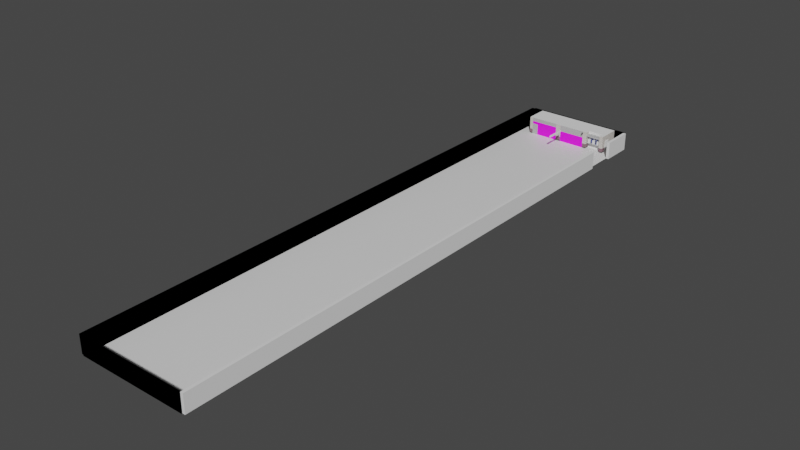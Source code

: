 # Source: B1.blend  (saved by Blender 2.80.75; exported with 4.5.12 LTS)
import bpy
from mathutils import Matrix  # noqa: F401  (used for matrix-valued properties, if any)

bpy.ops.wm.read_factory_settings(use_empty=True)
scene = bpy.context.scene
scene.name = 'Scene'

# ---- collections
col_collection = bpy.data.collections.new('Collection'); scene.collection.children.link(col_collection)
col_roof = bpy.data.collections.new('roof'); scene.collection.children.link(col_roof)
col_wall = bpy.data.collections.new('wall'); scene.collection.children.link(col_wall)
col_floor = bpy.data.collections.new('floor'); scene.collection.children.link(col_floor)
col_ticket_machine = bpy.data.collections.new('ticket machine'); scene.collection.children.link(col_ticket_machine)

# ---- images (referenced by path relative to the original .blend; pixels are not part of the script)
import os
ASSET_DIR = os.environ.get("B2B_ASSET_DIR", "")  # directory of the original .blend (textures are referenced by path, not embedded)
HERE = os.path.dirname(os.path.abspath(__file__))  # packed textures are extracted next to this script under _unpacked/

def load_image(name, relpath, width, height, colorspace="sRGB"):
    """Load a texture the original file referenced (path relative to the .blend, or extracted next to this script)."""
    p = next((c for c in (os.path.join(HERE, relpath), os.path.join(ASSET_DIR, relpath)) if relpath and os.path.exists(c)), "")
    if p:
        img = bpy.data.images.load(p, check_existing=True)
        img.name = name
    else:  # same state as the original file: an image datablock whose file is absent (Cycles renders it pink)
        img = bpy.data.images.new(name, width, height)
        img.source = "FILE"
        img.filepath = "//" + (relpath or name)
    img.colorspace_settings.name = colorspace
    return img
img_s__27377666_jpg = load_image('S__27377666.jpg', 'S__27377666.jpg', 1024, 1024, 'sRGB')
img_article_8_55739f17ee_jpg = load_image('article_8_55739f17ee.jpg', 'article_8_55739f17ee.jpg', 1024, 1024, 'sRGB')
img_cathaybk_banner_jpg = load_image('cathaybk_banner.jpg', 'cathaybk_banner.jpg', 1024, 1024, 'sRGB')
img_s__27344906_jpg = load_image('S__27344906.jpg', 'S__27344906.jpg', 1024, 1024, 'sRGB')

# ---- materials (node trees are filled in below, after node groups)
mat_material = bpy.data.materials.new('Material')
mat_material.alpha_threshold = 0.0
mat_material.use_transparent_shadow = False
mat_material.line_color = (0.0, 0.0, 0.0, 1.0)
mat_material_015 = bpy.data.materials.new('Material.015')
mat_material_015.use_transparent_shadow = False
mat_material_001 = bpy.data.materials.new('Material.001')
mat_material_001.use_transparent_shadow = False
mat_material_003 = bpy.data.materials.new('Material.003')
mat_material_003.use_transparent_shadow = False
mat_material_006 = bpy.data.materials.new('Material.006')
mat_material_006.use_transparent_shadow = False
mat_material_004 = bpy.data.materials.new('Material.004')
mat_material_004.use_transparent_shadow = False
mat_material_005 = bpy.data.materials.new('Material.005')
mat_material_005.use_transparent_shadow = False
mat_material_007 = bpy.data.materials.new('Material.007')
mat_material_007.use_transparent_shadow = False
mat_material_016 = bpy.data.materials.new('Material.016')
mat_material_016.use_transparent_shadow = False
mat_material_017 = bpy.data.materials.new('Material.017')
mat_material_017.use_transparent_shadow = False
mat_material_018 = bpy.data.materials.new('Material.018')
mat_material_018.use_transparent_shadow = False
mat_material_014 = bpy.data.materials.new('Material.014')
mat_material_014.use_transparent_shadow = False

# ---- material node trees
mat_material.use_nodes = True; mat_material.node_tree.nodes.clear()
_N = mat_material.node_tree.nodes; _L = mat_material.node_tree.links
n0 = _N.new('ShaderNodeOutputMaterial'); n0.name = 'Material Output'; n0.location = (300, 300)
n1 = _N.new('ShaderNodeBsdfPrincipled'); n1.name = 'Principled BSDF'; n1.location = (10, 300)
n1.distribution = 'GGX'
n1.subsurface_method = 'BURLEY'
n1.inputs[2].default_value = 0.4
n1.inputs[3].default_value = 1.45
n1.inputs[27].default_value = (0.0, 0.0, 0.0, 1.0)
n1.inputs[28].default_value = 1.0
_L.new(n1.outputs[0], n0.inputs[0])
n0.is_active_output = True
mat_material_015.use_nodes = True; mat_material_015.node_tree.nodes.clear()
_N = mat_material_015.node_tree.nodes; _L = mat_material_015.node_tree.links
n0 = _N.new('ShaderNodeOutputMaterial'); n0.name = 'Material Output'; n0.location = (300, 300)
n1 = _N.new('ShaderNodeBsdfPrincipled'); n1.name = 'Principled BSDF'; n1.location = (10, 300)
n1.distribution = 'GGX'
n1.subsurface_method = 'BURLEY'
n1.inputs[0].default_value = (0.5105, 0.5105, 0.5105, 1.0)
n1.inputs[1].default_value = 0.2165
n1.inputs[3].default_value = 1.45
n1.inputs[27].default_value = (0.0, 0.0, 0.0, 1.0)
n1.inputs[28].default_value = 1.0
_L.new(n1.outputs[0], n0.inputs[0])
n0.is_active_output = True
mat_material_001.use_nodes = True; mat_material_001.node_tree.nodes.clear()
_N = mat_material_001.node_tree.nodes; _L = mat_material_001.node_tree.links
n0 = _N.new('ShaderNodeOutputMaterial'); n0.name = 'Material Output'; n0.location = (300, 300)
n1 = _N.new('ShaderNodeBsdfGlass'); n1.name = 'Glass BSDF'; n1.location = (10, 300)
n1.distribution = 'BECKMANN'
n1.inputs[0].default_value = (0.7483, 0.7833, 1.0, 1.0)
n1.inputs[1].default_value = 0.3333
n1.inputs[2].default_value = 1.45
_L.new(n1.outputs[0], n0.inputs[0])
n0.is_active_output = True
mat_material_003.use_nodes = True; mat_material_003.node_tree.nodes.clear()
_N = mat_material_003.node_tree.nodes; _L = mat_material_003.node_tree.links
n0 = _N.new('ShaderNodeOutputMaterial'); n0.name = 'Material Output'; n0.location = (300, 300)
n1 = _N.new('ShaderNodeBsdfGlass'); n1.name = 'Glass BSDF'; n1.location = (10, 300)
n1.distribution = 'BECKMANN'
n1.inputs[0].default_value = (0.7483, 0.7833, 1.0, 1.0)
n1.inputs[1].default_value = 0.3333
n1.inputs[2].default_value = 1.45
_L.new(n1.outputs[0], n0.inputs[0])
n0.is_active_output = True
mat_material_006.use_nodes = True; mat_material_006.node_tree.nodes.clear()
_N = mat_material_006.node_tree.nodes; _L = mat_material_006.node_tree.links
n0 = _N.new('ShaderNodeOutputMaterial'); n0.name = 'Material Output'; n0.location = (300, 300)
n1 = _N.new('ShaderNodeBsdfPrincipled'); n1.name = 'Principled BSDF'; n1.location = (10, 300)
n1.distribution = 'GGX'
n1.subsurface_method = 'BURLEY'
n1.inputs[0].default_value = (0.02315, 0.02217, 0.02315, 1.0)
n1.inputs[3].default_value = 1.45
n1.inputs[27].default_value = (0.0, 0.0, 0.0, 1.0)
n1.inputs[28].default_value = 1.0
_L.new(n1.outputs[0], n0.inputs[0])
n0.is_active_output = True
mat_material_004.use_nodes = True; mat_material_004.node_tree.nodes.clear()
_N = mat_material_004.node_tree.nodes; _L = mat_material_004.node_tree.links
n0 = _N.new('ShaderNodeOutputMaterial'); n0.name = 'Material Output'; n0.location = (300, 300)
n1 = _N.new('ShaderNodeBsdfPrincipled'); n1.name = 'Principled BSDF'; n1.location = (10, 300)
n1.distribution = 'GGX'
n1.subsurface_method = 'BURLEY'
n1.inputs[0].default_value = (0.2245, 0.1253, 0.1522, 1.0)
n1.inputs[3].default_value = 1.45
n1.inputs[27].default_value = (0.0, 0.0, 0.0, 1.0)
n1.inputs[28].default_value = 1.0
_L.new(n1.outputs[0], n0.inputs[0])
n0.is_active_output = True
mat_material_005.use_nodes = True; mat_material_005.node_tree.nodes.clear()
_N = mat_material_005.node_tree.nodes; _L = mat_material_005.node_tree.links
n0 = _N.new('ShaderNodeOutputMaterial'); n0.name = 'Material Output'; n0.location = (300, 300)
n1 = _N.new('ShaderNodeBsdfPrincipled'); n1.name = 'Principled BSDF'; n1.location = (10, 300)
n1.distribution = 'GGX'
n1.subsurface_method = 'BURLEY'
n1.inputs[0].default_value = (0.6114, 0.5769, 0.5371, 1.0)
n1.inputs[3].default_value = 1.45
n1.inputs[27].default_value = (0.0, 0.0, 0.0, 1.0)
n1.inputs[28].default_value = 1.0
_L.new(n1.outputs[0], n0.inputs[0])
n0.is_active_output = True
mat_material_007.use_nodes = True; mat_material_007.node_tree.nodes.clear()
_N = mat_material_007.node_tree.nodes; _L = mat_material_007.node_tree.links
n0 = _N.new('ShaderNodeOutputMaterial'); n0.name = 'Material Output'; n0.location = (300, 300)
n1 = _N.new('ShaderNodeBsdfPrincipled'); n1.name = 'Principled BSDF'; n1.location = (10, 300)
n1.distribution = 'GGX'
n1.subsurface_method = 'BURLEY'
n1.inputs[0].default_value = (0.01986, 0.01986, 0.01986, 1.0)
n1.inputs[3].default_value = 1.45
n1.inputs[27].default_value = (0.0, 0.0, 0.0, 1.0)
n1.inputs[28].default_value = 1.0
_L.new(n1.outputs[0], n0.inputs[0])
n0.is_active_output = True
mat_material_016.use_nodes = True; mat_material_016.node_tree.nodes.clear()
_N = mat_material_016.node_tree.nodes; _L = mat_material_016.node_tree.links
n0 = _N.new('ShaderNodeOutputMaterial'); n0.name = 'Material Output'; n0.location = (300, 300)
n1 = _N.new('ShaderNodeBsdfPrincipled'); n1.name = 'Principled BSDF'; n1.location = (10, 300)
n1.distribution = 'GGX'
n1.subsurface_method = 'BURLEY'
n1.inputs[3].default_value = 1.45
n1.inputs[27].default_value = (0.0, 0.0, 0.0, 1.0)
n1.inputs[28].default_value = 1.0
n2 = _N.new('ShaderNodeTexImage'); n2.name = 'Image Texture'; n2.location = (-264, 261)
n2.image = img_s__27377666_jpg
_L.new(n1.outputs[0], n0.inputs[0])
_L.new(n2.outputs[0], n1.inputs[0])
n0.is_active_output = True
mat_material_017.use_nodes = True; mat_material_017.node_tree.nodes.clear()
_N = mat_material_017.node_tree.nodes; _L = mat_material_017.node_tree.links
n0 = _N.new('ShaderNodeOutputMaterial'); n0.name = 'Material Output'; n0.location = (300, 300)
n1 = _N.new('ShaderNodeBsdfPrincipled'); n1.name = 'Principled BSDF'; n1.location = (10, 300)
n1.distribution = 'GGX'
n1.subsurface_method = 'BURLEY'
n1.inputs[3].default_value = 1.45
n1.inputs[27].default_value = (0.0, 0.0, 0.0, 1.0)
n1.inputs[28].default_value = 1.0
n2 = _N.new('ShaderNodeTexImage'); n2.name = 'Image Texture'; n2.location = (-275, 236)
n2.image = img_article_8_55739f17ee_jpg
_L.new(n1.outputs[0], n0.inputs[0])
_L.new(n2.outputs[0], n1.inputs[0])
n0.is_active_output = True
mat_material_018.use_nodes = True; mat_material_018.node_tree.nodes.clear()
_N = mat_material_018.node_tree.nodes; _L = mat_material_018.node_tree.links
n0 = _N.new('ShaderNodeOutputMaterial'); n0.name = 'Material Output'; n0.location = (300, 300)
n1 = _N.new('ShaderNodeBsdfPrincipled'); n1.name = 'Principled BSDF'; n1.location = (10, 300)
n1.distribution = 'GGX'
n1.subsurface_method = 'BURLEY'
n1.inputs[3].default_value = 1.45
n1.inputs[27].default_value = (0.0, 0.0, 0.0, 1.0)
n1.inputs[28].default_value = 1.0
n2 = _N.new('ShaderNodeTexImage'); n2.name = 'Image Texture'; n2.location = (-272, 270)
n2.image = img_cathaybk_banner_jpg
_L.new(n1.outputs[0], n0.inputs[0])
_L.new(n2.outputs[0], n1.inputs[0])
n0.is_active_output = True
mat_material_014.use_nodes = True; mat_material_014.node_tree.nodes.clear()
_N = mat_material_014.node_tree.nodes; _L = mat_material_014.node_tree.links
n0 = _N.new('ShaderNodeOutputMaterial'); n0.name = 'Material Output'; n0.location = (300, 300)
n1 = _N.new('ShaderNodeBsdfPrincipled'); n1.name = 'Principled BSDF'; n1.location = (10, 300)
n1.distribution = 'GGX'
n1.subsurface_method = 'BURLEY'
n1.inputs[3].default_value = 1.45
n1.inputs[27].default_value = (0.0, 0.0, 0.0, 1.0)
n1.inputs[28].default_value = 1.0
n2 = _N.new('ShaderNodeTexImage'); n2.name = 'Image Texture'; n2.location = (-264, 248)
n2.image = img_s__27344906_jpg
_L.new(n1.outputs[0], n0.inputs[0])
_L.new(n2.outputs[0], n1.inputs[0])
n0.is_active_output = True

# ---- world
world_world = bpy.data.worlds.new('World'); scene.world = world_world
world_world.use_nodes = True; world_world.node_tree.nodes.clear()
_N = world_world.node_tree.nodes; _L = world_world.node_tree.links
n0 = _N.new('ShaderNodeOutputWorld'); n0.name = 'World Output'; n0.location = (300, 300)
n1 = _N.new('ShaderNodeBackground'); n1.name = 'Background'; n1.location = (10, 300)
n1.inputs[0].default_value = (0.05088, 0.05088, 0.05088, 1.0)
_L.new(n1.outputs[0], n0.inputs[0])
n0.is_active_output = True
world_world.color = (0.05088, 0.05088, 0.05088)
world_world.use_sun_shadow = False
world_world.sun_shadow_jitter_overblur = 0.0

# ---- meshes
me_cube_001 = bpy.data.meshes.new('Cube.001')
me_cube_001.from_pydata([(1.0, 1.0, 1.0), (1.0, -1.0, 1.0), (-1.0, 1.0, 1.0), (-1.0, -1.0, 1.0)], [], [(0, 2, 3, 1)])
_uv = me_cube_001.uv_layers.new(name='UVMap')
_uv.uv.foreach_set('vector', [0.375, 0.0, 0.625, 0.0, 0.625, 0.25, 0.375, 0.25])
me_cube_001.materials.append(mat_material)
me_cube_001.use_remesh_preserve_volume = False
me_cube_001.use_remesh_preserve_attributes = False
me_cube_001.use_mirror_vertex_groups = False
me_cube_001.update()
me_cube_005 = bpy.data.meshes.new('Cube.005')
me_cube_005.from_pydata([(-1.0, -1.0, -1.0), (-1.0, -1.0, 1.0), (-1.0, 1.0, -1.0), (-1.0, 1.0, 1.0), (1.0, -1.0, -1.0), (1.0, -1.0, 1.0), (1.0, 1.0, -1.0), (1.0, 1.0, 1.0)], [], [(0, 1, 3, 2), (2, 3, 7, 6), (6, 7, 5, 4), (4, 5, 1, 0), (2, 6, 4, 0), (7, 3, 1, 5)])
_uv = me_cube_005.uv_layers.new(name='UVMap')
_uv.uv.foreach_set('vector', [0.375, 0.0, 0.625, 0.0, 0.625, 0.25, 0.375, 0.25, 0.375, 0.25, 0.625, 0.25, 0.625, 0.5, 0.375, 0.5, 0.375, 0.5, 0.625, 0.5, 0.625, 0.75, 0.375, 0.75, 0.375, 0.75, 0.625, 0.75, 0.625, 1.0, 0.375, 1.0, 0.125, 0.5, 0.375, 0.5, 0.375, 0.75, 0.125, 0.75, 0.625, 0.5, 0.875, 0.5, 0.875, 0.75, 0.625, 0.75])
me_cube_005.use_remesh_preserve_volume = False
me_cube_005.use_remesh_preserve_attributes = False
me_cube_005.use_mirror_vertex_groups = False
me_cube_005.update()
me_cube_045 = bpy.data.meshes.new('Cube.045')
me_cube_045.from_pydata([(-1.0, -1.0, -1.0), (-1.0, -1.0, 1.0), (-1.0, 1.0, -1.0), (-1.0, 1.0, 1.0), (1.0, -1.0, -1.0), (1.0, -1.0, 1.0), (1.0, 1.0, -1.0), (1.0, 1.0, 1.0)], [], [(0, 1, 3, 2), (2, 3, 7, 6), (6, 7, 5, 4), (4, 5, 1, 0), (2, 6, 4, 0), (7, 3, 1, 5)])
_uv = me_cube_045.uv_layers.new(name='UVMap')
_uv.uv.foreach_set('vector', [0.375, 0.0, 0.625, 0.0, 0.625, 0.25, 0.375, 0.25, 0.375, 0.25, 0.625, 0.25, 0.625, 0.5, 0.375, 0.5, 0.375, 0.5, 0.625, 0.5, 0.625, 0.75, 0.375, 0.75, 0.375, 0.75, 0.625, 0.75, 0.625, 1.0, 0.375, 1.0, 0.125, 0.5, 0.375, 0.5, 0.375, 0.75, 0.125, 0.75, 0.625, 0.5, 0.875, 0.5, 0.875, 0.75, 0.625, 0.75])
me_cube_045.use_remesh_preserve_volume = False
me_cube_045.use_remesh_preserve_attributes = False
me_cube_045.use_mirror_vertex_groups = False
me_cube_045.update()
me_cube_047 = bpy.data.meshes.new('Cube.047')
me_cube_047.from_pydata([(-1.0, -1.0, -1.0), (-1.0, -1.0, 1.0), (-1.0, 1.0, -1.0), (-1.0, 1.0, 1.0), (1.0, -1.0, -1.0), (1.0, -1.0, 1.0), (1.0, 1.0, -1.0), (1.0, 1.0, 1.0)], [], [(0, 1, 3, 2), (2, 3, 7, 6), (6, 7, 5, 4), (4, 5, 1, 0), (2, 6, 4, 0), (7, 3, 1, 5)])
_uv = me_cube_047.uv_layers.new(name='UVMap')
_uv.uv.foreach_set('vector', [0.375, 0.0, 0.625, 0.0, 0.625, 0.25, 0.375, 0.25, 0.375, 0.25, 0.625, 0.25, 0.625, 0.5, 0.375, 0.5, 0.375, 0.5, 0.625, 0.5, 0.625, 0.75, 0.375, 0.75, 0.375, 0.75, 0.625, 0.75, 0.625, 1.0, 0.375, 1.0, 0.125, 0.5, 0.375, 0.5, 0.375, 0.75, 0.125, 0.75, 0.625, 0.5, 0.875, 0.5, 0.875, 0.75, 0.625, 0.75])
me_cube_047.use_remesh_preserve_volume = False
me_cube_047.use_remesh_preserve_attributes = False
me_cube_047.use_mirror_vertex_groups = False
me_cube_047.update()
me_cube_002 = bpy.data.meshes.new('Cube.002')
me_cube_002.from_pydata([(-1.0, -1.0, -1.0), (-1.0, -1.0, 1.0), (-1.0, 1.0, -1.0), (-1.0, 1.0, 1.0), (1.0, -1.0, -1.0), (1.0, -1.0, 1.0), (1.0, 1.0, -1.0), (1.0, 1.0, 1.0), (-1.0, 0.8903, -1.0), (-1.0, 0.8903, 1.0), (1.0, 0.8903, -1.0), (1.0, 0.8903, 1.0), (-1.0, 0.7858, -1.0), (1.0, 0.7858, 1.0), (-1.0, 0.7858, 1.0), (1.0, 0.7858, -1.0)], [], [(8, 9, 3, 2), (2, 3, 7, 6), (15, 13, 5, 4), (4, 5, 1, 0), (12, 15, 4, 0), (13, 14, 1, 5), (7, 3, 9, 11), (2, 6, 10, 8), (6, 7, 11, 10), (0, 1, 14, 12), (12, 14, 13, 15), (9, 8, 10, 11)])
_uv = me_cube_002.uv_layers.new(name='UVMap')
_uv.uv.foreach_set('vector', [0.375, 0.2373, 0.625, 0.2373, 0.625, 0.25, 0.375, 0.25, 0.375, 0.25, 0.625, 0.25, 0.625, 0.5, 0.375, 0.5, 0.375, 0.5246, 0.625, 0.5246, 0.625, 0.75, 0.375, 0.75, 0.375, 0.75, 0.625, 0.75, 0.625, 1.0, 0.375, 1.0, 0.125, 0.5246, 0.375, 0.5246, 0.375, 0.75, 0.125, 0.75, 0.625, 0.5246, 0.875, 0.5246, 0.875, 0.75, 0.625, 0.75, 0.625, 0.5, 0.875, 0.5, 0.875, 0.5127, 0.625, 0.5127, 0.125, 0.5, 0.375, 0.5, 0.375, 0.5127, 0.125, 0.5127, 0.375, 0.5, 0.625, 0.5, 0.625, 0.5127, 0.375, 0.5127, 0.375, 0.0, 0.625, 0.0, 0.625, 0.2254, 0.375, 0.2254, 0.125, 0.5246, 0.875, 0.5246, 0.625, 0.5246, 0.375, 0.5246, 0.625, 0.2373, 0.375, 0.2373, 0.375, 0.5127, 0.625, 0.5127])
me_cube_002.use_remesh_preserve_volume = False
me_cube_002.use_remesh_preserve_attributes = False
me_cube_002.use_mirror_vertex_groups = False
me_cube_002.update()
me_cube = bpy.data.meshes.new('Cube')
me_cube.from_pydata([(1.0, 1.0, -1.0), (1.0, -1.0, -1.0), (-1.0, 1.0, -1.0), (-1.0, -1.0, -1.0)], [], [(2, 0, 1, 3)])
_uv = me_cube.uv_layers.new(name='UVMap')
_uv.uv.foreach_set('vector', [0.375, 0.75, 0.625, 0.75, 0.625, 1.0, 0.375, 1.0])
me_cube.materials.append(mat_material)
me_cube.use_remesh_preserve_volume = False
me_cube.use_remesh_preserve_attributes = False
me_cube.use_mirror_vertex_groups = False
me_cube.update()
me_cube_025 = bpy.data.meshes.new('Cube.025')
me_cube_025.from_pydata([(-1.0, -1.0, -1.0), (-1.0, -1.0, 1.0), (-1.0, 1.0, -1.0), (-1.0, 1.0, 1.0), (1.0, -1.0, -1.0), (1.0, -1.0, 1.0), (1.0, 1.0, -1.0), (1.0, 1.0, 1.0), (0.05682, -0.5712, 0.9223), (0.05682, -0.5712, 2.161), (-0.01788, -0.5717, 0.9223), (-0.01788, -0.5717, 2.161), (-0.0897, -0.5731, 0.9223), (-0.0897, -0.5731, 2.161), (-0.1559, -0.5753, 0.9223), (-0.1559, -0.5753, 2.161), (-0.2139, -0.5784, 0.9223), (-0.2139, -0.5784, 2.161), (-0.2615, -0.5822, 0.9223), (-0.2615, -0.5822, 2.161), (-0.2969, -0.5864, 0.9223), (-0.2969, -0.5864, 2.161), (-0.3187, -0.5911, 0.9223), (-0.3187, -0.5911, 2.161), (-0.3261, -0.5959, 0.9223), (-0.3261, -0.5959, 2.161), (-0.3187, -0.6007, 0.9223), (-0.3187, -0.6007, 2.161), (-0.2969, -0.6054, 0.9223), (-0.2969, -0.6054, 2.161), (-0.2615, -0.6096, 0.9223), (-0.2615, -0.6096, 2.161), (-0.2139, -0.6134, 0.9223), (-0.2139, -0.6134, 2.161), (-0.1559, -0.6165, 0.9223), (-0.1559, -0.6165, 2.161), (-0.0897, -0.6188, 0.9223), (-0.0897, -0.6188, 2.161), (-0.01788, -0.6202, 0.9223), (-0.01788, -0.6202, 2.161), (0.05682, -0.6206, 0.9223), (0.05682, -0.6206, 2.161), (0.1315, -0.6202, 0.9223), (0.1315, -0.6202, 2.161), (0.2034, -0.6188, 0.9223), (0.2034, -0.6188, 2.161), (0.2696, -0.6165, 0.9223), (0.2696, -0.6165, 2.161), (0.3276, -0.6134, 0.9223), (0.3276, -0.6134, 2.161), (0.3752, -0.6096, 0.9223), (0.3752, -0.6096, 2.161), (0.4106, -0.6054, 0.9223), (0.4106, -0.6054, 2.161), (0.4324, -0.6007, 0.9223), (0.4324, -0.6007, 2.161), (0.4397, -0.5959, 0.9223), (0.4397, -0.5959, 2.161), (0.4324, -0.5911, 0.9223), (0.4324, -0.5911, 2.161), (0.4106, -0.5864, 0.9223), (0.4106, -0.5864, 2.161), (0.3752, -0.5822, 0.9223), (0.3752, -0.5822, 2.161), (0.3276, -0.5784, 0.9223), (0.3276, -0.5784, 2.161), (0.2695, -0.5753, 0.9223), (0.2695, -0.5753, 2.161), (0.2034, -0.5731, 0.9223), (0.2034, -0.5731, 2.161), (0.1315, -0.5717, 0.9223), (0.1315, -0.5717, 2.161), (0.05682, 0.5976, 0.9223), (0.05682, 0.5976, 2.161), (-0.01788, 0.5972, 0.9223), (-0.01788, 0.5972, 2.161), (-0.0897, 0.5958, 0.9223), (-0.0897, 0.5958, 2.161), (-0.1559, 0.5935, 0.9223), (-0.1559, 0.5935, 2.161), (-0.2139, 0.5904, 0.9223), (-0.2139, 0.5904, 2.161), (-0.2615, 0.5866, 0.9223), (-0.2615, 0.5866, 2.161), (-0.2969, 0.5824, 0.9223), (-0.2969, 0.5824, 2.161), (-0.3187, 0.5777, 0.9223), (-0.3187, 0.5777, 2.161), (-0.3261, 0.5729, 0.9223), (-0.3261, 0.5729, 2.161), (-0.3187, 0.5681, 0.9223), (-0.3187, 0.5681, 2.161), (-0.2969, 0.5634, 0.9223), (-0.2969, 0.5634, 2.161), (-0.2615, 0.5592, 0.9223), (-0.2615, 0.5592, 2.161), (-0.2139, 0.5554, 0.9223), (-0.2139, 0.5554, 2.161), (-0.1559, 0.5523, 0.9223), (-0.1559, 0.5523, 2.161), (-0.0897, 0.5501, 0.9223), (-0.0897, 0.5501, 2.161), (-0.01788, 0.5487, 0.9223), (-0.01788, 0.5487, 2.161), (0.05682, 0.5482, 0.9223), (0.05682, 0.5482, 2.161), (0.1315, 0.5487, 0.9223), (0.1315, 0.5487, 2.161), (0.2034, 0.5501, 0.9223), (0.2034, 0.5501, 2.161), (0.2696, 0.5523, 0.9223), (0.2696, 0.5523, 2.161), (0.3276, 0.5554, 0.9223), (0.3276, 0.5554, 2.161), (0.3752, 0.5592, 0.9223), (0.3752, 0.5592, 2.161), (0.4106, 0.5634, 0.9223), (0.4106, 0.5634, 2.161), (0.4324, 0.5681, 0.9223), (0.4324, 0.5681, 2.161), (0.4397, 0.5729, 0.9223), (0.4397, 0.5729, 2.161), (0.4324, 0.5777, 0.9223), (0.4324, 0.5777, 2.161), (0.4106, 0.5824, 0.9223), (0.4106, 0.5824, 2.161), (0.3752, 0.5866, 0.9223), (0.3752, 0.5866, 2.161), (0.3276, 0.5904, 0.9223), (0.3276, 0.5904, 2.161), (0.2695, 0.5935, 0.9223), (0.2695, 0.5935, 2.161), (0.2034, 0.5958, 0.9223), (0.2034, 0.5958, 2.161), (0.1315, 0.5972, 0.9223), (0.1315, 0.5972, 2.161)], [], [(0, 1, 3, 2), (2, 3, 7, 6), (6, 7, 5, 4), (4, 5, 1, 0), (2, 6, 4, 0), (7, 3, 1, 5), (8, 9, 11, 10), (10, 11, 13, 12), (12, 13, 15, 14), (14, 15, 17, 16), (16, 17, 19, 18), (18, 19, 21, 20), (20, 21, 23, 22), (22, 23, 25, 24), (24, 25, 27, 26), (26, 27, 29, 28), (28, 29, 31, 30), (30, 31, 33, 32), (32, 33, 35, 34), (34, 35, 37, 36), (36, 37, 39, 38), (38, 39, 41, 40), (40, 41, 43, 42), (42, 43, 45, 44), (44, 45, 47, 46), (46, 47, 49, 48), (48, 49, 51, 50), (50, 51, 53, 52), (52, 53, 55, 54), (54, 55, 57, 56), (56, 57, 59, 58), (58, 59, 61, 60), (60, 61, 63, 62), (62, 63, 65, 64), (64, 65, 67, 66), (66, 67, 69, 68), (11, 9, 71, 69, 67, 65, 63, 61, 59, 57, 55, 53, 51, 49, 47, 45, 43, 41, 39, 37, 35, 33, 31, 29, 27, 25, 23, 21, 19, 17, 15, 13), (68, 69, 71, 70), (70, 71, 9, 8), (8, 10, 12, 14, 16, 18, 20, 22, 24, 26, 28, 30, 32, 34, 36, 38, 40, 42, 44, 46, 48, 50, 52, 54, 56, 58, 60, 62, 64, 66, 68, 70), (72, 73, 75, 74), (74, 75, 77, 76), (76, 77, 79, 78), (78, 79, 81, 80), (80, 81, 83, 82), (82, 83, 85, 84), (84, 85, 87, 86), (86, 87, 89, 88), (88, 89, 91, 90), (90, 91, 93, 92), (92, 93, 95, 94), (94, 95, 97, 96), (96, 97, 99, 98), (98, 99, 101, 100), (100, 101, 103, 102), (102, 103, 105, 104), (104, 105, 107, 106), (106, 107, 109, 108), (108, 109, 111, 110), (110, 111, 113, 112), (112, 113, 115, 114), (114, 115, 117, 116), (116, 117, 119, 118), (118, 119, 121, 120), (120, 121, 123, 122), (122, 123, 125, 124), (124, 125, 127, 126), (126, 127, 129, 128), (128, 129, 131, 130), (130, 131, 133, 132), (75, 73, 135, 133, 131, 129, 127, 125, 123, 121, 119, 117, 115, 113, 111, 109, 107, 105, 103, 101, 99, 97, 95, 93, 91, 89, 87, 85, 83, 81, 79, 77), (132, 133, 135, 134), (134, 135, 73, 72), (72, 74, 76, 78, 80, 82, 84, 86, 88, 90, 92, 94, 96, 98, 100, 102, 104, 106, 108, 110, 112, 114, 116, 118, 120, 122, 124, 126, 128, 130, 132, 134)])
_uv = me_cube_025.uv_layers.new(name='UVMap')
_uv.uv.foreach_set('vector', [0.375, 0.0, 0.625, 0.0, 0.625, 0.25, 0.375, 0.25, 0.375, 0.25, 0.625, 0.25, 0.625, 0.5, 0.375, 0.5, 0.375, 0.5, 0.625, 0.5, 0.625, 0.75, 0.375, 0.75, 0.375, 0.75, 0.625, 0.75, 0.625, 1.0, 0.375, 1.0, 0.125, 0.5, 0.375, 0.5, 0.375, 0.75, 0.125, 0.75, 0.625, 0.5, 0.875, 0.5, 0.875, 0.75, 0.625, 0.75, 1.0, 0.5, 1.0, 1.0, 0.9688, 1.0, 0.9688, 0.5, 0.9688, 0.5, 0.9688, 1.0, 0.9375, 1.0, 0.9375, 0.5, 0.9375, 0.5, 0.9375, 1.0, 0.9062, 1.0, 0.9062, 0.5, 0.9062, 0.5, 0.9062, 1.0, 0.875, 1.0, 0.875, 0.5, 0.875, 0.5, 0.875, 1.0, 0.8438, 1.0, 0.8438, 0.5, 0.8438, 0.5, 0.8438, 1.0, 0.8125, 1.0, 0.8125, 0.5, 0.8125, 0.5, 0.8125, 1.0, 0.7812, 1.0, 0.7812, 0.5, 0.7812, 0.5, 0.7812, 1.0, 0.75, 1.0, 0.75, 0.5, 0.75, 0.5, 0.75, 1.0, 0.7188, 1.0, 0.7188, 0.5, 0.7188, 0.5, 0.7188, 1.0, 0.6875, 1.0, 0.6875, 0.5, 0.6875, 0.5, 0.6875, 1.0, 0.6562, 1.0, 0.6562, 0.5, 0.6562, 0.5, 0.6562, 1.0, 0.625, 1.0, 0.625, 0.5, 0.625, 0.5, 0.625, 1.0, 0.5938, 1.0, 0.5938, 0.5, 0.5938, 0.5, 0.5938, 1.0, 0.5625, 1.0, 0.5625, 0.5, 0.5625, 0.5, 0.5625, 1.0, 0.5312, 1.0, 0.5312, 0.5, 0.5312, 0.5, 0.5312, 1.0, 0.5, 1.0, 0.5, 0.5, 0.5, 0.5, 0.5, 1.0, 0.4688, 1.0, 0.4688, 0.5, 0.4688, 0.5, 0.4688, 1.0, 0.4375, 1.0, 0.4375, 0.5, 0.4375, 0.5, 0.4375, 1.0, 0.4062, 1.0, 0.4062, 0.5, 0.4062, 0.5, 0.4062, 1.0, 0.375, 1.0, 0.375, 0.5, 0.375, 0.5, 0.375, 1.0, 0.3438, 1.0, 0.3438, 0.5, 0.3438, 0.5, 0.3438, 1.0, 0.3125, 1.0, 0.3125, 0.5, 0.3125, 0.5, 0.3125, 1.0, 0.2812, 1.0, 0.2812, 0.5, 0.2812, 0.5, 0.2812, 1.0, 0.25, 1.0, 0.25, 0.5, 0.25, 0.5, 0.25, 1.0, 0.2188, 1.0, 0.2188, 0.5, 0.2188, 0.5, 0.2188, 1.0, 0.1875, 1.0, 0.1875, 0.5, 0.1875, 0.5, 0.1875, 1.0, 0.1562, 1.0, 0.1562, 0.5, 0.1562, 0.5, 0.1562, 1.0, 0.125, 1.0, 0.125, 0.5, 0.125, 0.5, 0.125, 1.0, 0.09375, 1.0, 0.09375, 0.5, 0.09375, 0.5, 0.09375, 1.0, 0.0625, 1.0, 0.0625, 0.5, 0.2968, 0.4854, 0.25, 0.49, 0.2032, 0.4854, 0.1582, 0.4717, 0.1167, 0.4496, 0.08029, 0.4197, 0.05045, 0.3833, 0.02827, 0.3418, 0.01461, 0.2968, 0.01, 0.25, 0.01461, 0.2032, 0.02827, 0.1582, 0.05045, 0.1167, 0.08029, 0.08029, 0.1167, 0.05045, 0.1582, 0.02827, 0.2032, 0.01461, 0.25, 0.01, 0.2968, 0.01461, 0.3418, 0.02827, 0.3833, 0.05045, 0.4197, 0.08029, 0.4496, 0.1167, 0.4717, 0.1582, 0.4854, 0.2032, 0.49, 0.25, 0.4854, 0.2968, 0.4717, 0.3418, 0.4496, 0.3833, 0.4197, 0.4197, 0.3833, 0.4496, 0.3418, 0.4717, 0.0625, 0.5, 0.0625, 1.0, 0.03125, 1.0, 0.03125, 0.5, 0.03125, 0.5, 0.03125, 1.0, 0.0, 1.0, 0.0, 0.5, 0.75, 0.49, 0.7968, 0.4854, 0.8418, 0.4717, 0.8833, 0.4496, 0.9197, 0.4197, 0.9496, 0.3833, 0.9717, 0.3418, 0.9854, 0.2968, 0.99, 0.25, 0.9854, 0.2032, 0.9717, 0.1582, 0.9496, 0.1167, 0.9197, 0.08029, 0.8833, 0.05045, 0.8418, 0.02827, 0.7968, 0.01461, 0.75, 0.01, 0.7032, 0.01461, 0.6582, 0.02827, 0.6167, 0.05045, 0.5803, 0.08029, 0.5504, 0.1167, 0.5283, 0.1582, 0.5146, 0.2032, 0.51, 0.25, 0.5146, 0.2968, 0.5283, 0.3418, 0.5504, 0.3833, 0.5803, 0.4197, 0.6167, 0.4496, 0.6582, 0.4717, 0.7032, 0.4854, 1.0, 0.5, 1.0, 1.0, 0.9688, 1.0, 0.9688, 0.5, 0.9688, 0.5, 0.9688, 1.0, 0.9375, 1.0, 0.9375, 0.5, 0.9375, 0.5, 0.9375, 1.0, 0.9062, 1.0, 0.9062, 0.5, 0.9062, 0.5, 0.9062, 1.0, 0.875, 1.0, 0.875, 0.5, 0.875, 0.5, 0.875, 1.0, 0.8438, 1.0, 0.8438, 0.5, 0.8438, 0.5, 0.8438, 1.0, 0.8125, 1.0, 0.8125, 0.5, 0.8125, 0.5, 0.8125, 1.0, 0.7812, 1.0, 0.7812, 0.5, 0.7812, 0.5, 0.7812, 1.0, 0.75, 1.0, 0.75, 0.5, 0.75, 0.5, 0.75, 1.0, 0.7188, 1.0, 0.7188, 0.5, 0.7188, 0.5, 0.7188, 1.0, 0.6875, 1.0, 0.6875, 0.5, 0.6875, 0.5, 0.6875, 1.0, 0.6562, 1.0, 0.6562, 0.5, 0.6562, 0.5, 0.6562, 1.0, 0.625, 1.0, 0.625, 0.5, 0.625, 0.5, 0.625, 1.0, 0.5938, 1.0, 0.5938, 0.5, 0.5938, 0.5, 0.5938, 1.0, 0.5625, 1.0, 0.5625, 0.5, 0.5625, 0.5, 0.5625, 1.0, 0.5312, 1.0, 0.5312, 0.5, 0.5312, 0.5, 0.5312, 1.0, 0.5, 1.0, 0.5, 0.5, 0.5, 0.5, 0.5, 1.0, 0.4688, 1.0, 0.4688, 0.5, 0.4688, 0.5, 0.4688, 1.0, 0.4375, 1.0, 0.4375, 0.5, 0.4375, 0.5, 0.4375, 1.0, 0.4062, 1.0, 0.4062, 0.5, 0.4062, 0.5, 0.4062, 1.0, 0.375, 1.0, 0.375, 0.5, 0.375, 0.5, 0.375, 1.0, 0.3438, 1.0, 0.3438, 0.5, 0.3438, 0.5, 0.3438, 1.0, 0.3125, 1.0, 0.3125, 0.5, 0.3125, 0.5, 0.3125, 1.0, 0.2812, 1.0, 0.2812, 0.5, 0.2812, 0.5, 0.2812, 1.0, 0.25, 1.0, 0.25, 0.5, 0.25, 0.5, 0.25, 1.0, 0.2188, 1.0, 0.2188, 0.5, 0.2188, 0.5, 0.2188, 1.0, 0.1875, 1.0, 0.1875, 0.5, 0.1875, 0.5, 0.1875, 1.0, 0.1562, 1.0, 0.1562, 0.5, 0.1562, 0.5, 0.1562, 1.0, 0.125, 1.0, 0.125, 0.5, 0.125, 0.5, 0.125, 1.0, 0.09375, 1.0, 0.09375, 0.5, 0.09375, 0.5, 0.09375, 1.0, 0.0625, 1.0, 0.0625, 0.5, 0.2968, 0.4854, 0.25, 0.49, 0.2032, 0.4854, 0.1582, 0.4717, 0.1167, 0.4496, 0.08029, 0.4197, 0.05045, 0.3833, 0.02827, 0.3418, 0.01461, 0.2968, 0.01, 0.25, 0.01461, 0.2032, 0.02827, 0.1582, 0.05045, 0.1167, 0.08029, 0.08029, 0.1167, 0.05045, 0.1582, 0.02827, 0.2032, 0.01461, 0.25, 0.01, 0.2968, 0.01461, 0.3418, 0.02827, 0.3833, 0.05045, 0.4197, 0.08029, 0.4496, 0.1167, 0.4717, 0.1582, 0.4854, 0.2032, 0.49, 0.25, 0.4854, 0.2968, 0.4717, 0.3418, 0.4496, 0.3833, 0.4197, 0.4197, 0.3833, 0.4496, 0.3418, 0.4717, 0.0625, 0.5, 0.0625, 1.0, 0.03125, 1.0, 0.03125, 0.5, 0.03125, 0.5, 0.03125, 1.0, 0.0, 1.0, 0.0, 0.5, 0.75, 0.49, 0.7968, 0.4854, 0.8418, 0.4717, 0.8833, 0.4496, 0.9197, 0.4197, 0.9496, 0.3833, 0.9717, 0.3418, 0.9854, 0.2968, 0.99, 0.25, 0.9854, 0.2032, 0.9717, 0.1582, 0.9496, 0.1167, 0.9197, 0.08029, 0.8833, 0.05045, 0.8418, 0.02827, 0.7968, 0.01461, 0.75, 0.01, 0.7032, 0.01461, 0.6582, 0.02827, 0.6167, 0.05045, 0.5803, 0.08029, 0.5504, 0.1167, 0.5283, 0.1582, 0.5146, 0.2032, 0.51, 0.25, 0.5146, 0.2968, 0.5283, 0.3418, 0.5504, 0.3833, 0.5803, 0.4197, 0.6167, 0.4496, 0.6582, 0.4717, 0.7032, 0.4854])
me_cube_025.use_remesh_preserve_volume = False
me_cube_025.use_remesh_preserve_attributes = False
me_cube_025.use_mirror_vertex_groups = False
me_cube_025.update()
me_cube_039 = bpy.data.meshes.new('Cube.039')
me_cube_039.from_pydata([(-1.0, -1.0, -1.0), (-1.0, -1.0, 1.0), (-1.0, 1.0, -1.0), (-1.0, 1.0, 1.0), (1.0, -1.0, -1.0), (1.0, -1.0, 1.0), (1.0, 1.0, -1.0), (1.0, 1.0, 1.0), (0.05682, -0.5712, 0.9223), (0.05682, -0.5712, 2.161), (-0.01788, -0.5717, 0.9223), (-0.01788, -0.5717, 2.161), (-0.0897, -0.5731, 0.9223), (-0.0897, -0.5731, 2.161), (-0.1559, -0.5753, 0.9223), (-0.1559, -0.5753, 2.161), (-0.2139, -0.5784, 0.9223), (-0.2139, -0.5784, 2.161), (-0.2615, -0.5822, 0.9223), (-0.2615, -0.5822, 2.161), (-0.2969, -0.5864, 0.9223), (-0.2969, -0.5864, 2.161), (-0.3187, -0.5911, 0.9223), (-0.3187, -0.5911, 2.161), (-0.3261, -0.5959, 0.9223), (-0.3261, -0.5959, 2.161), (-0.3187, -0.6007, 0.9223), (-0.3187, -0.6007, 2.161), (-0.2969, -0.6054, 0.9223), (-0.2969, -0.6054, 2.161), (-0.2615, -0.6096, 0.9223), (-0.2615, -0.6096, 2.161), (-0.2139, -0.6134, 0.9223), (-0.2139, -0.6134, 2.161), (-0.1559, -0.6165, 0.9223), (-0.1559, -0.6165, 2.161), (-0.0897, -0.6188, 0.9223), (-0.0897, -0.6188, 2.161), (-0.01788, -0.6202, 0.9223), (-0.01788, -0.6202, 2.161), (0.05682, -0.6206, 0.9223), (0.05682, -0.6206, 2.161), (0.1315, -0.6202, 0.9223), (0.1315, -0.6202, 2.161), (0.2034, -0.6188, 0.9223), (0.2034, -0.6188, 2.161), (0.2696, -0.6165, 0.9223), (0.2696, -0.6165, 2.161), (0.3276, -0.6134, 0.9223), (0.3276, -0.6134, 2.161), (0.3752, -0.6096, 0.9223), (0.3752, -0.6096, 2.161), (0.4106, -0.6054, 0.9223), (0.4106, -0.6054, 2.161), (0.4324, -0.6007, 0.9223), (0.4324, -0.6007, 2.161), (0.4397, -0.5959, 0.9223), (0.4397, -0.5959, 2.161), (0.4324, -0.5911, 0.9223), (0.4324, -0.5911, 2.161), (0.4106, -0.5864, 0.9223), (0.4106, -0.5864, 2.161), (0.3752, -0.5822, 0.9223), (0.3752, -0.5822, 2.161), (0.3276, -0.5784, 0.9223), (0.3276, -0.5784, 2.161), (0.2695, -0.5753, 0.9223), (0.2695, -0.5753, 2.161), (0.2034, -0.5731, 0.9223), (0.2034, -0.5731, 2.161), (0.1315, -0.5717, 0.9223), (0.1315, -0.5717, 2.161), (0.05682, 0.5976, 0.9223), (0.05682, 0.5976, 2.161), (-0.01788, 0.5972, 0.9223), (-0.01788, 0.5972, 2.161), (-0.0897, 0.5958, 0.9223), (-0.0897, 0.5958, 2.161), (-0.1559, 0.5935, 0.9223), (-0.1559, 0.5935, 2.161), (-0.2139, 0.5904, 0.9223), (-0.2139, 0.5904, 2.161), (-0.2615, 0.5866, 0.9223), (-0.2615, 0.5866, 2.161), (-0.2969, 0.5824, 0.9223), (-0.2969, 0.5824, 2.161), (-0.3187, 0.5777, 0.9223), (-0.3187, 0.5777, 2.161), (-0.3261, 0.5729, 0.9223), (-0.3261, 0.5729, 2.161), (-0.3187, 0.5681, 0.9223), (-0.3187, 0.5681, 2.161), (-0.2969, 0.5634, 0.9223), (-0.2969, 0.5634, 2.161), (-0.2615, 0.5592, 0.9223), (-0.2615, 0.5592, 2.161), (-0.2139, 0.5554, 0.9223), (-0.2139, 0.5554, 2.161), (-0.1559, 0.5523, 0.9223), (-0.1559, 0.5523, 2.161), (-0.0897, 0.5501, 0.9223), (-0.0897, 0.5501, 2.161), (-0.01788, 0.5487, 0.9223), (-0.01788, 0.5487, 2.161), (0.05682, 0.5482, 0.9223), (0.05682, 0.5482, 2.161), (0.1315, 0.5487, 0.9223), (0.1315, 0.5487, 2.161), (0.2034, 0.5501, 0.9223), (0.2034, 0.5501, 2.161), (0.2696, 0.5523, 0.9223), (0.2696, 0.5523, 2.161), (0.3276, 0.5554, 0.9223), (0.3276, 0.5554, 2.161), (0.3752, 0.5592, 0.9223), (0.3752, 0.5592, 2.161), (0.4106, 0.5634, 0.9223), (0.4106, 0.5634, 2.161), (0.4324, 0.5681, 0.9223), (0.4324, 0.5681, 2.161), (0.4397, 0.5729, 0.9223), (0.4397, 0.5729, 2.161), (0.4324, 0.5777, 0.9223), (0.4324, 0.5777, 2.161), (0.4106, 0.5824, 0.9223), (0.4106, 0.5824, 2.161), (0.3752, 0.5866, 0.9223), (0.3752, 0.5866, 2.161), (0.3276, 0.5904, 0.9223), (0.3276, 0.5904, 2.161), (0.2695, 0.5935, 0.9223), (0.2695, 0.5935, 2.161), (0.2034, 0.5958, 0.9223), (0.2034, 0.5958, 2.161), (0.1315, 0.5972, 0.9223), (0.1315, 0.5972, 2.161)], [], [(0, 1, 3, 2), (2, 3, 7, 6), (6, 7, 5, 4), (4, 5, 1, 0), (2, 6, 4, 0), (7, 3, 1, 5), (8, 9, 11, 10), (10, 11, 13, 12), (12, 13, 15, 14), (14, 15, 17, 16), (16, 17, 19, 18), (18, 19, 21, 20), (20, 21, 23, 22), (22, 23, 25, 24), (24, 25, 27, 26), (26, 27, 29, 28), (28, 29, 31, 30), (30, 31, 33, 32), (32, 33, 35, 34), (34, 35, 37, 36), (36, 37, 39, 38), (38, 39, 41, 40), (40, 41, 43, 42), (42, 43, 45, 44), (44, 45, 47, 46), (46, 47, 49, 48), (48, 49, 51, 50), (50, 51, 53, 52), (52, 53, 55, 54), (54, 55, 57, 56), (56, 57, 59, 58), (58, 59, 61, 60), (60, 61, 63, 62), (62, 63, 65, 64), (64, 65, 67, 66), (66, 67, 69, 68), (11, 9, 71, 69, 67, 65, 63, 61, 59, 57, 55, 53, 51, 49, 47, 45, 43, 41, 39, 37, 35, 33, 31, 29, 27, 25, 23, 21, 19, 17, 15, 13), (68, 69, 71, 70), (70, 71, 9, 8), (8, 10, 12, 14, 16, 18, 20, 22, 24, 26, 28, 30, 32, 34, 36, 38, 40, 42, 44, 46, 48, 50, 52, 54, 56, 58, 60, 62, 64, 66, 68, 70), (72, 73, 75, 74), (74, 75, 77, 76), (76, 77, 79, 78), (78, 79, 81, 80), (80, 81, 83, 82), (82, 83, 85, 84), (84, 85, 87, 86), (86, 87, 89, 88), (88, 89, 91, 90), (90, 91, 93, 92), (92, 93, 95, 94), (94, 95, 97, 96), (96, 97, 99, 98), (98, 99, 101, 100), (100, 101, 103, 102), (102, 103, 105, 104), (104, 105, 107, 106), (106, 107, 109, 108), (108, 109, 111, 110), (110, 111, 113, 112), (112, 113, 115, 114), (114, 115, 117, 116), (116, 117, 119, 118), (118, 119, 121, 120), (120, 121, 123, 122), (122, 123, 125, 124), (124, 125, 127, 126), (126, 127, 129, 128), (128, 129, 131, 130), (130, 131, 133, 132), (75, 73, 135, 133, 131, 129, 127, 125, 123, 121, 119, 117, 115, 113, 111, 109, 107, 105, 103, 101, 99, 97, 95, 93, 91, 89, 87, 85, 83, 81, 79, 77), (132, 133, 135, 134), (134, 135, 73, 72), (72, 74, 76, 78, 80, 82, 84, 86, 88, 90, 92, 94, 96, 98, 100, 102, 104, 106, 108, 110, 112, 114, 116, 118, 120, 122, 124, 126, 128, 130, 132, 134)])
_uv = me_cube_039.uv_layers.new(name='UVMap')
_uv.uv.foreach_set('vector', [0.375, 0.0, 0.625, 0.0, 0.625, 0.25, 0.375, 0.25, 0.375, 0.25, 0.625, 0.25, 0.625, 0.5, 0.375, 0.5, 0.375, 0.5, 0.625, 0.5, 0.625, 0.75, 0.375, 0.75, 0.375, 0.75, 0.625, 0.75, 0.625, 1.0, 0.375, 1.0, 0.125, 0.5, 0.375, 0.5, 0.375, 0.75, 0.125, 0.75, 0.625, 0.5, 0.875, 0.5, 0.875, 0.75, 0.625, 0.75, 1.0, 0.5, 1.0, 1.0, 0.9688, 1.0, 0.9688, 0.5, 0.9688, 0.5, 0.9688, 1.0, 0.9375, 1.0, 0.9375, 0.5, 0.9375, 0.5, 0.9375, 1.0, 0.9062, 1.0, 0.9062, 0.5, 0.9062, 0.5, 0.9062, 1.0, 0.875, 1.0, 0.875, 0.5, 0.875, 0.5, 0.875, 1.0, 0.8438, 1.0, 0.8438, 0.5, 0.8438, 0.5, 0.8438, 1.0, 0.8125, 1.0, 0.8125, 0.5, 0.8125, 0.5, 0.8125, 1.0, 0.7812, 1.0, 0.7812, 0.5, 0.7812, 0.5, 0.7812, 1.0, 0.75, 1.0, 0.75, 0.5, 0.75, 0.5, 0.75, 1.0, 0.7188, 1.0, 0.7188, 0.5, 0.7188, 0.5, 0.7188, 1.0, 0.6875, 1.0, 0.6875, 0.5, 0.6875, 0.5, 0.6875, 1.0, 0.6562, 1.0, 0.6562, 0.5, 0.6562, 0.5, 0.6562, 1.0, 0.625, 1.0, 0.625, 0.5, 0.625, 0.5, 0.625, 1.0, 0.5938, 1.0, 0.5938, 0.5, 0.5938, 0.5, 0.5938, 1.0, 0.5625, 1.0, 0.5625, 0.5, 0.5625, 0.5, 0.5625, 1.0, 0.5312, 1.0, 0.5312, 0.5, 0.5312, 0.5, 0.5312, 1.0, 0.5, 1.0, 0.5, 0.5, 0.5, 0.5, 0.5, 1.0, 0.4688, 1.0, 0.4688, 0.5, 0.4688, 0.5, 0.4688, 1.0, 0.4375, 1.0, 0.4375, 0.5, 0.4375, 0.5, 0.4375, 1.0, 0.4062, 1.0, 0.4062, 0.5, 0.4062, 0.5, 0.4062, 1.0, 0.375, 1.0, 0.375, 0.5, 0.375, 0.5, 0.375, 1.0, 0.3438, 1.0, 0.3438, 0.5, 0.3438, 0.5, 0.3438, 1.0, 0.3125, 1.0, 0.3125, 0.5, 0.3125, 0.5, 0.3125, 1.0, 0.2812, 1.0, 0.2812, 0.5, 0.2812, 0.5, 0.2812, 1.0, 0.25, 1.0, 0.25, 0.5, 0.25, 0.5, 0.25, 1.0, 0.2188, 1.0, 0.2188, 0.5, 0.2188, 0.5, 0.2188, 1.0, 0.1875, 1.0, 0.1875, 0.5, 0.1875, 0.5, 0.1875, 1.0, 0.1562, 1.0, 0.1562, 0.5, 0.1562, 0.5, 0.1562, 1.0, 0.125, 1.0, 0.125, 0.5, 0.125, 0.5, 0.125, 1.0, 0.09375, 1.0, 0.09375, 0.5, 0.09375, 0.5, 0.09375, 1.0, 0.0625, 1.0, 0.0625, 0.5, 0.2968, 0.4854, 0.25, 0.49, 0.2032, 0.4854, 0.1582, 0.4717, 0.1167, 0.4496, 0.08029, 0.4197, 0.05045, 0.3833, 0.02827, 0.3418, 0.01461, 0.2968, 0.01, 0.25, 0.01461, 0.2032, 0.02827, 0.1582, 0.05045, 0.1167, 0.08029, 0.08029, 0.1167, 0.05045, 0.1582, 0.02827, 0.2032, 0.01461, 0.25, 0.01, 0.2968, 0.01461, 0.3418, 0.02827, 0.3833, 0.05045, 0.4197, 0.08029, 0.4496, 0.1167, 0.4717, 0.1582, 0.4854, 0.2032, 0.49, 0.25, 0.4854, 0.2968, 0.4717, 0.3418, 0.4496, 0.3833, 0.4197, 0.4197, 0.3833, 0.4496, 0.3418, 0.4717, 0.0625, 0.5, 0.0625, 1.0, 0.03125, 1.0, 0.03125, 0.5, 0.03125, 0.5, 0.03125, 1.0, 0.0, 1.0, 0.0, 0.5, 0.75, 0.49, 0.7968, 0.4854, 0.8418, 0.4717, 0.8833, 0.4496, 0.9197, 0.4197, 0.9496, 0.3833, 0.9717, 0.3418, 0.9854, 0.2968, 0.99, 0.25, 0.9854, 0.2032, 0.9717, 0.1582, 0.9496, 0.1167, 0.9197, 0.08029, 0.8833, 0.05045, 0.8418, 0.02827, 0.7968, 0.01461, 0.75, 0.01, 0.7032, 0.01461, 0.6582, 0.02827, 0.6167, 0.05045, 0.5803, 0.08029, 0.5504, 0.1167, 0.5283, 0.1582, 0.5146, 0.2032, 0.51, 0.25, 0.5146, 0.2968, 0.5283, 0.3418, 0.5504, 0.3833, 0.5803, 0.4197, 0.6167, 0.4496, 0.6582, 0.4717, 0.7032, 0.4854, 1.0, 0.5, 1.0, 1.0, 0.9688, 1.0, 0.9688, 0.5, 0.9688, 0.5, 0.9688, 1.0, 0.9375, 1.0, 0.9375, 0.5, 0.9375, 0.5, 0.9375, 1.0, 0.9062, 1.0, 0.9062, 0.5, 0.9062, 0.5, 0.9062, 1.0, 0.875, 1.0, 0.875, 0.5, 0.875, 0.5, 0.875, 1.0, 0.8438, 1.0, 0.8438, 0.5, 0.8438, 0.5, 0.8438, 1.0, 0.8125, 1.0, 0.8125, 0.5, 0.8125, 0.5, 0.8125, 1.0, 0.7812, 1.0, 0.7812, 0.5, 0.7812, 0.5, 0.7812, 1.0, 0.75, 1.0, 0.75, 0.5, 0.75, 0.5, 0.75, 1.0, 0.7188, 1.0, 0.7188, 0.5, 0.7188, 0.5, 0.7188, 1.0, 0.6875, 1.0, 0.6875, 0.5, 0.6875, 0.5, 0.6875, 1.0, 0.6562, 1.0, 0.6562, 0.5, 0.6562, 0.5, 0.6562, 1.0, 0.625, 1.0, 0.625, 0.5, 0.625, 0.5, 0.625, 1.0, 0.5938, 1.0, 0.5938, 0.5, 0.5938, 0.5, 0.5938, 1.0, 0.5625, 1.0, 0.5625, 0.5, 0.5625, 0.5, 0.5625, 1.0, 0.5312, 1.0, 0.5312, 0.5, 0.5312, 0.5, 0.5312, 1.0, 0.5, 1.0, 0.5, 0.5, 0.5, 0.5, 0.5, 1.0, 0.4688, 1.0, 0.4688, 0.5, 0.4688, 0.5, 0.4688, 1.0, 0.4375, 1.0, 0.4375, 0.5, 0.4375, 0.5, 0.4375, 1.0, 0.4062, 1.0, 0.4062, 0.5, 0.4062, 0.5, 0.4062, 1.0, 0.375, 1.0, 0.375, 0.5, 0.375, 0.5, 0.375, 1.0, 0.3438, 1.0, 0.3438, 0.5, 0.3438, 0.5, 0.3438, 1.0, 0.3125, 1.0, 0.3125, 0.5, 0.3125, 0.5, 0.3125, 1.0, 0.2812, 1.0, 0.2812, 0.5, 0.2812, 0.5, 0.2812, 1.0, 0.25, 1.0, 0.25, 0.5, 0.25, 0.5, 0.25, 1.0, 0.2188, 1.0, 0.2188, 0.5, 0.2188, 0.5, 0.2188, 1.0, 0.1875, 1.0, 0.1875, 0.5, 0.1875, 0.5, 0.1875, 1.0, 0.1562, 1.0, 0.1562, 0.5, 0.1562, 0.5, 0.1562, 1.0, 0.125, 1.0, 0.125, 0.5, 0.125, 0.5, 0.125, 1.0, 0.09375, 1.0, 0.09375, 0.5, 0.09375, 0.5, 0.09375, 1.0, 0.0625, 1.0, 0.0625, 0.5, 0.2968, 0.4854, 0.25, 0.49, 0.2032, 0.4854, 0.1582, 0.4717, 0.1167, 0.4496, 0.08029, 0.4197, 0.05045, 0.3833, 0.02827, 0.3418, 0.01461, 0.2968, 0.01, 0.25, 0.01461, 0.2032, 0.02827, 0.1582, 0.05045, 0.1167, 0.08029, 0.08029, 0.1167, 0.05045, 0.1582, 0.02827, 0.2032, 0.01461, 0.25, 0.01, 0.2968, 0.01461, 0.3418, 0.02827, 0.3833, 0.05045, 0.4197, 0.08029, 0.4496, 0.1167, 0.4717, 0.1582, 0.4854, 0.2032, 0.49, 0.25, 0.4854, 0.2968, 0.4717, 0.3418, 0.4496, 0.3833, 0.4197, 0.4197, 0.3833, 0.4496, 0.3418, 0.4717, 0.0625, 0.5, 0.0625, 1.0, 0.03125, 1.0, 0.03125, 0.5, 0.03125, 0.5, 0.03125, 1.0, 0.0, 1.0, 0.0, 0.5, 0.75, 0.49, 0.7968, 0.4854, 0.8418, 0.4717, 0.8833, 0.4496, 0.9197, 0.4197, 0.9496, 0.3833, 0.9717, 0.3418, 0.9854, 0.2968, 0.99, 0.25, 0.9854, 0.2032, 0.9717, 0.1582, 0.9496, 0.1167, 0.9197, 0.08029, 0.8833, 0.05045, 0.8418, 0.02827, 0.7968, 0.01461, 0.75, 0.01, 0.7032, 0.01461, 0.6582, 0.02827, 0.6167, 0.05045, 0.5803, 0.08029, 0.5504, 0.1167, 0.5283, 0.1582, 0.5146, 0.2032, 0.51, 0.25, 0.5146, 0.2968, 0.5283, 0.3418, 0.5504, 0.3833, 0.5803, 0.4197, 0.6167, 0.4496, 0.6582, 0.4717, 0.7032, 0.4854])
me_cube_039.use_remesh_preserve_volume = False
me_cube_039.use_remesh_preserve_attributes = False
me_cube_039.use_mirror_vertex_groups = False
me_cube_039.update()
me_cube_010 = bpy.data.meshes.new('Cube.010')
me_cube_010.from_pydata([(-1.0, -1.0, -1.0), (-1.0, -1.0, 1.0), (-1.0, 1.0, -1.0), (-1.0, 1.0, 1.0), (1.0, -1.0, -1.0), (1.0, -1.0, 1.0), (1.0, 1.0, -1.0), (1.0, 1.0, 1.0), (0.4674, 1.0, -1.0), (0.4674, 1.0, 1.0), (0.4674, -1.0, -1.0), (0.4674, -1.0, 1.0), (0.5562, 1.0, 1.0), (0.9112, 1.0, 1.0), (0.5562, -1.0, -1.0), (0.9112, -1.0, -1.0), (0.9112, 1.0, -1.0), (0.5562, 1.0, -1.0), (0.9112, -1.0, 1.0), (0.5562, -1.0, 1.0), (0.5562, -0.5144, -1.0), (0.9112, -0.5144, -1.0), (0.9112, -0.5144, 1.0), (0.5562, -0.5144, 1.0), (-0.2663, 1.0, -1.0), (-0.2663, -1.0, 1.0), (-0.2663, 1.0, 1.0), (-0.2663, -1.0, -1.0), (-1.0, 1.0, 0.6495), (1.0, 1.0, 0.6495), (0.4674, 1.0, 0.6495), (0.9112, -1.0, 0.6495), (0.5562, 1.0, 0.6495), (0.9112, 1.0, 0.6495), (0.9112, -0.5144, 0.6495), (0.5562, -0.5144, 0.6495), (-0.9222, 1.0, -1.0), (-0.9222, -1.0, 1.0), (-0.9222, 1.0, 1.0), (-0.9222, -1.0, -1.0), (-0.9222, 1.0, 0.6495), (-0.144, -1.0, 1.0), (-0.144, -1.0, -1.0), (0.7337, -0.5144, 0.6495), (0.7929, 1.0, 1.0), (0.6745, 1.0, 1.0), (0.6745, -0.5144, 1.0), (0.7929, -0.5144, 1.0), (0.6745, 1.0, -1.0), (0.7929, 1.0, -1.0), (0.7929, -0.5144, -1.0), (0.6745, -0.5144, -1.0), (-1.0, 1.0, -0.4768), (0.4674, 1.0, -0.4768), (0.5562, 1.0, -0.4768), (-0.9222, 1.0, -0.4768), (1.0, 1.0, -0.4768), (0.9112, -1.0, -0.4768), (0.9112, 1.0, -0.4768), (0.9112, -0.5144, -0.4768)], [(43, 34), (35, 43)], [(33, 13, 7, 29), (16, 6, 4, 15), (38, 3, 1, 37), (12, 9, 11, 19), (7, 13, 18, 5), (46, 45, 12, 23), (8, 17, 14, 10), (30, 9, 12, 32), (45, 48, 17, 12), (31, 18, 22, 34), (24, 8, 10, 42, 27), (26, 9, 30, 53, 8, 24), (57, 31, 34, 59), (47, 50, 21, 22), (53, 30, 32, 54), (58, 33, 29, 56), (52, 28, 40, 55), (2, 36, 39, 0), (28, 3, 38, 40), (49, 16, 21, 50), (17, 48, 51, 20), (48, 49, 50, 51), (23, 20, 51, 46), (46, 51, 50, 47), (13, 16, 49, 44), (44, 49, 48, 45), (22, 13, 44, 47), (47, 44, 45, 46), (2, 52, 55, 36), (8, 53, 54, 17), (16, 58, 56, 6), (15, 57, 59, 21), (9, 26, 25, 41, 11)])
_uv = me_cube_010.uv_layers.new(name='UVMap')
_uv.uv.foreach_set('vector', [0.5812, 0.4908, 0.625, 0.4908, 0.625, 0.5, 0.5812, 0.5, 0.3658, 0.5, 0.375, 0.5, 0.375, 0.75, 0.3658, 0.75, 0.8647, 0.5, 0.875, 0.5, 0.875, 0.75, 0.8647, 0.75, 0.6708, 0.5, 0.6799, 0.5, 0.6799, 0.75, 0.6708, 0.75, 0.625, 0.5, 0.6342, 0.5, 0.6342, 0.75, 0.625, 0.75, 0.0, 0.0, 0.0, 0.0, 0.0, 0.0, 0.0, 0.0, 0.3201, 0.5, 0.3292, 0.5, 0.3292, 0.75, 0.3201, 0.75, 0.5812, 0.4451, 0.625, 0.4451, 0.625, 0.4542, 0.5812, 0.4542, 0.0, 0.0, 0.0, 0.0, 0.0, 0.0, 0.0, 0.0, 0.5812, 0.7592, 0.625, 0.7592, 0.625, 0.7592, 0.5812, 0.7592, 0.2225, 0.5, 0.3201, 0.5, 0.3201, 0.75, 0.2388, 0.75, 0.2225, 0.75, 0.625, 0.3475, 0.625, 0.4451, 0.5812, 0.4451, 0.4781, 0.4451, 0.375, 0.4451, 0.375, 0.3475, 0.4781, 0.7592, 0.5812, 0.7592, 0.5812, 0.7592, 0.4781, 0.7592, 0.0, 0.0, 0.0, 0.0, 0.0, 0.0, 0.0, 0.0, 0.4781, 0.4451, 0.5812, 0.4451, 0.5812, 0.4542, 0.4781, 0.4542, 0.4781, 0.4908, 0.5812, 0.4908, 0.5812, 0.5, 0.4781, 0.5, 0.4781, 0.25, 0.5812, 0.25, 0.5812, 0.2603, 0.4781, 0.2603, 0.125, 0.5, 0.1353, 0.5, 0.1353, 0.75, 0.125, 0.75, 0.5812, 0.25, 0.625, 0.25, 0.625, 0.2603, 0.5812, 0.2603, 0.0, 0.0, 0.0, 0.0, 0.0, 0.0, 0.0, 0.0, 0.0, 0.0, 0.0, 0.0, 0.0, 0.0, 0.0, 0.0, 0.0, 0.0, 0.0, 0.0, 0.0, 0.0, 0.0, 0.0, 0.0, 0.0, 0.0, 0.0, 0.0, 0.0, 0.0, 0.0, 0.0, 0.0, 0.0, 0.0, 0.0, 0.0, 0.0, 0.0, 0.0, 0.0, 0.0, 0.0, 0.0, 0.0, 0.0, 0.0, 0.0, 0.0, 0.0, 0.0, 0.0, 0.0, 0.0, 0.0, 0.0, 0.0, 0.0, 0.0, 0.0, 0.0, 0.0, 0.0, 0.0, 0.0, 0.0, 0.0, 0.0, 0.0, 0.0, 0.0, 0.375, 0.25, 0.4781, 0.25, 0.4781, 0.2603, 0.375, 0.2603, 0.375, 0.4451, 0.4781, 0.4451, 0.4781, 0.4542, 0.375, 0.4542, 0.375, 0.4908, 0.4781, 0.4908, 0.4781, 0.5, 0.375, 0.5, 0.375, 0.7592, 0.4781, 0.7592, 0.4781, 0.7592, 0.375, 0.7592, 0.6799, 0.5, 0.7775, 0.5, 0.7775, 0.75, 0.7612, 0.75, 0.6799, 0.75])
me_cube_010.use_remesh_preserve_volume = False
me_cube_010.use_remesh_preserve_attributes = False
me_cube_010.use_mirror_vertex_groups = False
me_cube_010.update()
me_cube_011 = bpy.data.meshes.new('Cube.011')
me_cube_011.from_pydata([(-1.0, -1.0, -1.0), (-1.0, -1.0, 1.0), (-1.0, 1.0, -1.0), (-1.0, 1.0, 1.0), (1.0, -1.0, -1.0), (1.0, -1.0, 1.0), (1.0, 1.0, -1.0), (1.0, 1.0, 1.0)], [], [(0, 1, 3, 2), (2, 3, 7, 6), (6, 7, 5, 4), (4, 5, 1, 0), (2, 6, 4, 0), (7, 3, 1, 5)])
_uv = me_cube_011.uv_layers.new(name='UVMap')
_uv.uv.foreach_set('vector', [0.375, 0.0, 0.625, 0.0, 0.625, 0.25, 0.375, 0.25, 0.375, 0.25, 0.625, 0.25, 0.625, 0.5, 0.375, 0.5, 0.375, 0.5, 0.625, 0.5, 0.625, 0.75, 0.375, 0.75, 0.375, 0.75, 0.625, 0.75, 0.625, 1.0, 0.375, 1.0, 0.125, 0.5, 0.375, 0.5, 0.375, 0.75, 0.125, 0.75, 0.625, 0.5, 0.875, 0.5, 0.875, 0.75, 0.625, 0.75])
me_cube_011.materials.append(mat_material_015)
me_cube_011.use_remesh_preserve_volume = False
me_cube_011.use_remesh_preserve_attributes = False
me_cube_011.use_mirror_vertex_groups = False
me_cube_011.update()
me_cube_012 = bpy.data.meshes.new('Cube.012')
me_cube_012.from_pydata([(-1.0, -1.0, -1.0), (-1.0, -1.0, 1.0), (-1.0, 1.0, -1.0), (-1.0, 1.0, 1.0), (1.0, -1.0, -1.0), (1.0, -1.0, 1.0), (1.0, 1.0, -1.0), (1.0, 1.0, 1.0)], [], [(0, 1, 3, 2), (2, 3, 7, 6), (6, 7, 5, 4), (4, 5, 1, 0), (2, 6, 4, 0), (7, 3, 1, 5)])
_uv = me_cube_012.uv_layers.new(name='UVMap')
_uv.uv.foreach_set('vector', [0.375, 0.0, 0.625, 0.0, 0.625, 0.25, 0.375, 0.25, 0.375, 0.25, 0.625, 0.25, 0.625, 0.5, 0.375, 0.5, 0.375, 0.5, 0.625, 0.5, 0.625, 0.75, 0.375, 0.75, 0.375, 0.75, 0.625, 0.75, 0.625, 1.0, 0.375, 1.0, 0.125, 0.5, 0.375, 0.5, 0.375, 0.75, 0.125, 0.75, 0.625, 0.5, 0.875, 0.5, 0.875, 0.75, 0.625, 0.75])
me_cube_012.use_remesh_preserve_volume = False
me_cube_012.use_remesh_preserve_attributes = False
me_cube_012.use_mirror_vertex_groups = False
me_cube_012.update()
me_cube_003 = bpy.data.meshes.new('Cube.003')
me_cube_003.from_pydata([(-1.0, 1.0, -1.0), (-1.0, 1.0, 1.0), (1.0, 1.0, -1.0), (1.0, 1.0, 1.0), (-1.0, -0.9313, -1.0), (-1.0, -0.9313, 1.0), (1.0, -0.9313, -1.0), (1.0, -0.9313, 1.0), (-0.9834, -0.948, -0.9834), (-0.9834, -0.948, 0.9834), (0.9834, -0.948, -0.9834), (0.9834, -0.948, 0.9834), (-0.919, -0.9746, -0.919), (-0.919, -0.9746, 0.919), (0.919, -0.9746, -0.919), (0.919, -0.9746, 0.919), (-0.8219, -0.9939, -0.8219), (-0.8219, -0.9939, 0.8219), (0.8219, -0.9939, -0.8219), (0.8219, -0.9939, 0.8219), (-0.7745, -0.9986, -0.7745), (-0.7745, -0.9986, 0.7745), (0.7745, -0.9986, -0.7745), (0.7745, -0.9986, 0.7745), (-0.7744, -0.9986, -0.7744), (-0.7744, -0.9986, 0.7744), (0.7744, -0.9986, -0.7744), (0.7744, -0.9986, 0.7744), (-0.7638, -0.9989, -0.7638), (-0.7638, -0.9989, 0.7638), (0.7638, -0.9989, -0.7638), (0.7638, -0.9989, 0.7638), (-0.6995, -0.9997, -0.6995), (-0.6995, -0.9997, 0.6995), (0.6995, -0.9997, -0.6995), (0.6995, -0.9997, 0.6995), (-0.6639, -0.9999, -0.6639), (-0.6639, -0.9999, 0.6639), (0.6639, -0.9999, -0.6639), (0.6639, -0.9999, 0.6639), (-0.6635, -0.9999, -0.6635), (-0.6635, -0.9999, 0.6635), (0.6635, -0.9999, -0.6635), (0.6635, -0.9999, 0.6635), (-0.6205, -1.0, -0.6205), (-0.6205, -1.0, 0.6205), (0.6205, -1.0, -0.6205), (0.6205, -1.0, 0.6205), (-0.5833, -1.0, -0.5833), (-0.5833, -1.0, 0.5833), (0.5833, -1.0, -0.5833), (0.5833, -1.0, 0.5833), (-0.5471, -1.0, -0.5471), (-0.5471, -1.0, 0.5471), (0.5471, -1.0, -0.5471), (0.5471, -1.0, 0.5471), (-0.5254, -1.0, -0.5254), (-0.5254, -1.0, 0.5254), (0.5254, -1.0, -0.5254), (0.5254, -1.0, 0.5254), (-0.4663, -1.0, -0.4663), (-0.5203, -1.0, -0.5203), (-0.4663, -1.0, 0.4663), (-0.5203, -1.0, 0.5203), (0.4663, -1.0, -0.4663), (0.5203, -1.0, -0.5203), (0.4663, -1.0, 0.4663), (0.5203, -1.0, 0.5203)], [], [(7, 5, 9, 11), (0, 1, 3, 2), (3, 1, 5, 7), (4, 5, 1, 0), (2, 3, 7, 6), (13, 15, 11, 9), (8, 9, 5, 4), (11, 10, 6, 7), (0, 2, 6, 4), (17, 19, 15, 13), (12, 13, 9, 8), (15, 14, 10, 11), (4, 6, 10, 8), (21, 23, 19, 17), (16, 17, 13, 12), (19, 18, 14, 15), (14, 12, 8, 10), (25, 27, 23, 21), (20, 21, 17, 16), (23, 22, 18, 19), (18, 16, 12, 14), (29, 31, 27, 25), (24, 25, 21, 20), (27, 26, 22, 23), (22, 20, 16, 18), (33, 35, 31, 29), (28, 29, 25, 24), (31, 30, 26, 27), (26, 24, 20, 22), (37, 39, 35, 33), (32, 33, 29, 28), (35, 34, 30, 31), (30, 28, 24, 26), (41, 43, 39, 37), (36, 37, 33, 32), (39, 38, 34, 35), (34, 32, 28, 30), (45, 47, 43, 41), (40, 41, 37, 36), (43, 42, 38, 39), (38, 36, 32, 34), (49, 51, 47, 45), (44, 45, 41, 40), (47, 46, 42, 43), (42, 40, 36, 38), (53, 55, 51, 49), (48, 49, 45, 44), (51, 50, 46, 47), (46, 44, 40, 42), (57, 59, 55, 53), (52, 53, 49, 48), (55, 54, 50, 51), (50, 48, 44, 46), (63, 67, 59, 57), (56, 57, 53, 52), (59, 58, 54, 55), (54, 52, 48, 50), (64, 66, 62, 60), (61, 63, 57, 56), (67, 65, 58, 59), (58, 56, 52, 54), (60, 62, 63, 61), (66, 64, 65, 67), (64, 60, 61, 65), (62, 66, 67, 63), (65, 61, 56, 58)])
_uv = me_cube_003.uv_layers.new(name='UVMap')
_uv.uv.foreach_set('vector', [0.625, 0.7414, 0.875, 0.7414, 0.8729, 0.7435, 0.6271, 0.7435, 0.375, 0.25, 0.625, 0.25, 0.625, 0.5, 0.375, 0.5, 0.625, 0.5, 0.875, 0.5, 0.875, 0.7414, 0.625, 0.7414, 0.375, 0.008583, 0.625, 0.008583, 0.625, 0.25, 0.375, 0.25, 0.375, 0.5, 0.625, 0.5, 0.625, 0.7414, 0.375, 0.7414, 0.6117, 0.9867, 0.6117, 0.7633, 0.6164, 0.7586, 0.6164, 0.9914, 0.3771, 0.9979, 0.6229, 0.9979, 0.625, 1.0, 0.375, 1.0, 0.6229, 0.7456, 0.3771, 0.7456, 0.375, 0.7414, 0.625, 0.7414, 0.125, 0.5, 0.375, 0.5, 0.375, 0.7414, 0.125, 0.7414, 0.602, 0.977, 0.602, 0.773, 0.6117, 0.7633, 0.6117, 0.9867, 0.3851, 0.9899, 0.6149, 0.9899, 0.6229, 0.9979, 0.3771, 0.9979, 0.6149, 0.757, 0.3851, 0.757, 0.3771, 0.7456, 0.6229, 0.7456, 0.125, 0.7414, 0.375, 0.7414, 0.3729, 0.7435, 0.1271, 0.7435, 0.5966, 0.9716, 0.5966, 0.7784, 0.602, 0.773, 0.602, 0.977, 0.3973, 0.9777, 0.6027, 0.9777, 0.6149, 0.9899, 0.3851, 0.9899, 0.6027, 0.7715, 0.3973, 0.7715, 0.3851, 0.757, 0.6149, 0.757, 0.3883, 0.7633, 0.3883, 0.9867, 0.3836, 0.9914, 0.3836, 0.7586, 0.5966, 0.9716, 0.5966, 0.7784, 0.5966, 0.7784, 0.5966, 0.9716, 0.4032, 0.9718, 0.5968, 0.9718, 0.6027, 0.9777, 0.3973, 0.9777, 0.5968, 0.778, 0.4032, 0.778, 0.3973, 0.7715, 0.6027, 0.7715, 0.398, 0.773, 0.398, 0.977, 0.3883, 0.9867, 0.3883, 0.7633, 0.5953, 0.9703, 0.5953, 0.7797, 0.5966, 0.7784, 0.5966, 0.9716, 0.4032, 0.9718, 0.5968, 0.9718, 0.5968, 0.9718, 0.4032, 0.9718, 0.5968, 0.778, 0.4032, 0.778, 0.4032, 0.778, 0.5968, 0.778, 0.4034, 0.7784, 0.4034, 0.9716, 0.398, 0.977, 0.398, 0.773, 0.5874, 0.9624, 0.5874, 0.7876, 0.5953, 0.7797, 0.5953, 0.9703, 0.4045, 0.9705, 0.5955, 0.9705, 0.5968, 0.9718, 0.4032, 0.9718, 0.5955, 0.7794, 0.4045, 0.7794, 0.4032, 0.778, 0.5968, 0.778, 0.4034, 0.7784, 0.4034, 0.9716, 0.4034, 0.9716, 0.4034, 0.7784, 0.583, 0.958, 0.583, 0.792, 0.5874, 0.7876, 0.5874, 0.9624, 0.4126, 0.9624, 0.5874, 0.9624, 0.5955, 0.9705, 0.4045, 0.9705, 0.5874, 0.7875, 0.4126, 0.7875, 0.4045, 0.7794, 0.5955, 0.7794, 0.4047, 0.7797, 0.4047, 0.9703, 0.4034, 0.9716, 0.4034, 0.7784, 0.5829, 0.9579, 0.5829, 0.7921, 0.583, 0.792, 0.583, 0.958, 0.417, 0.958, 0.583, 0.958, 0.5874, 0.9624, 0.4126, 0.9624, 0.583, 0.792, 0.417, 0.792, 0.4126, 0.7875, 0.5874, 0.7875, 0.4126, 0.7876, 0.4126, 0.9624, 0.4047, 0.9703, 0.4047, 0.7797, 0.5776, 0.9526, 0.5776, 0.7974, 0.5829, 0.7921, 0.5829, 0.9579, 0.4171, 0.9579, 0.5829, 0.9579, 0.583, 0.958, 0.417, 0.958, 0.5829, 0.792, 0.4171, 0.792, 0.417, 0.792, 0.583, 0.792, 0.417, 0.792, 0.417, 0.958, 0.4126, 0.9624, 0.4126, 0.7876, 0.5729, 0.9479, 0.5729, 0.8021, 0.5776, 0.7974, 0.5776, 0.9526, 0.4224, 0.9526, 0.5776, 0.9526, 0.5829, 0.9579, 0.4171, 0.9579, 0.5776, 0.7974, 0.4224, 0.7974, 0.4171, 0.792, 0.5829, 0.792, 0.4171, 0.7921, 0.4171, 0.9579, 0.417, 0.958, 0.417, 0.792, 0.5684, 0.9434, 0.5684, 0.8066, 0.5729, 0.8021, 0.5729, 0.9479, 0.4271, 0.9479, 0.5729, 0.9479, 0.5776, 0.9526, 0.4224, 0.9526, 0.5729, 0.8021, 0.4271, 0.8021, 0.4224, 0.7974, 0.5776, 0.7974, 0.4224, 0.7974, 0.4224, 0.9526, 0.4171, 0.9579, 0.4171, 0.7921, 0.5657, 0.9407, 0.5657, 0.8093, 0.5684, 0.8066, 0.5684, 0.9434, 0.4316, 0.9434, 0.5684, 0.9434, 0.5729, 0.9479, 0.4271, 0.9479, 0.5684, 0.8066, 0.4316, 0.8066, 0.4271, 0.8021, 0.5729, 0.8021, 0.4271, 0.8021, 0.4271, 0.9479, 0.4224, 0.9526, 0.4224, 0.7974, 0.565, 0.94, 0.565, 0.81, 0.5657, 0.8093, 0.5657, 0.9407, 0.4343, 0.9407, 0.5657, 0.9407, 0.5684, 0.9434, 0.4316, 0.9434, 0.5657, 0.8093, 0.4343, 0.8093, 0.4316, 0.8066, 0.5684, 0.8066, 0.4316, 0.8066, 0.4316, 0.9434, 0.4271, 0.9479, 0.4271, 0.8021, 0.4417, 0.8167, 0.5583, 0.8167, 0.5583, 0.9333, 0.4417, 0.9333, 0.435, 0.94, 0.565, 0.94, 0.5657, 0.9407, 0.4343, 0.9407, 0.565, 0.81, 0.435, 0.81, 0.4343, 0.8093, 0.5657, 0.8093, 0.4343, 0.8093, 0.4343, 0.9407, 0.4316, 0.9434, 0.4316, 0.8066, 0.4417, 0.9333, 0.5583, 0.9333, 0.565, 0.94, 0.435, 0.94, 0.5583, 0.8167, 0.4417, 0.8167, 0.435, 0.81, 0.565, 0.81, 0.4417, 0.8167, 0.4417, 0.9333, 0.435, 0.94, 0.435, 0.81, 0.5583, 0.9333, 0.5583, 0.8167, 0.565, 0.81, 0.565, 0.94, 0.435, 0.81, 0.435, 0.94, 0.4343, 0.9407, 0.4343, 0.8093])
me_cube_003.materials.append(mat_material_015)
me_cube_003.use_remesh_preserve_volume = False
me_cube_003.use_remesh_preserve_attributes = False
me_cube_003.use_mirror_vertex_groups = False
me_cube_003.update()
me_cube_004 = bpy.data.meshes.new('Cube.004')
me_cube_004.from_pydata([(-1.0, -1.0, -1.0), (-1.0, -1.0, 1.0), (-1.0, 1.0, -1.0), (-1.0, 1.0, 1.0), (1.0, -1.0, -1.0), (1.0, -1.0, 1.0), (1.0, 1.0, -1.0), (1.0, 1.0, 1.0)], [], [(0, 1, 3, 2), (2, 3, 7, 6), (6, 7, 5, 4), (4, 5, 1, 0), (2, 6, 4, 0), (7, 3, 1, 5)])
_uv = me_cube_004.uv_layers.new(name='UVMap')
_uv.uv.foreach_set('vector', [0.375, 0.0, 0.625, 0.0, 0.625, 0.25, 0.375, 0.25, 0.375, 0.25, 0.625, 0.25, 0.625, 0.5, 0.375, 0.5, 0.375, 0.5, 0.625, 0.5, 0.625, 0.75, 0.375, 0.75, 0.375, 0.75, 0.625, 0.75, 0.625, 1.0, 0.375, 1.0, 0.125, 0.5, 0.375, 0.5, 0.375, 0.75, 0.125, 0.75, 0.625, 0.5, 0.875, 0.5, 0.875, 0.75, 0.625, 0.75])
me_cube_004.materials.append(mat_material_001)
me_cube_004.use_remesh_preserve_volume = False
me_cube_004.use_remesh_preserve_attributes = False
me_cube_004.use_mirror_vertex_groups = False
me_cube_004.update()
me_cube_008 = bpy.data.meshes.new('Cube.008')
me_cube_008.from_pydata([(-1.0, -1.0, -1.0), (-1.0, -1.0, 1.0), (-1.0, 1.0, -1.0), (-1.0, 1.0, 1.0), (1.0, -1.0, -1.0), (1.0, -1.0, 1.0), (1.0, 1.0, -1.0), (1.0, 1.0, 1.0)], [], [(0, 1, 3, 2), (2, 3, 7, 6), (6, 7, 5, 4), (4, 5, 1, 0), (2, 6, 4, 0), (7, 3, 1, 5)])
_uv = me_cube_008.uv_layers.new(name='UVMap')
_uv.uv.foreach_set('vector', [0.375, 0.0, 0.625, 0.0, 0.625, 0.25, 0.375, 0.25, 0.375, 0.25, 0.625, 0.25, 0.625, 0.5, 0.375, 0.5, 0.375, 0.5, 0.625, 0.5, 0.625, 0.75, 0.375, 0.75, 0.375, 0.75, 0.625, 0.75, 0.625, 1.0, 0.375, 1.0, 0.125, 0.5, 0.375, 0.5, 0.375, 0.75, 0.125, 0.75, 0.625, 0.5, 0.875, 0.5, 0.875, 0.75, 0.625, 0.75])
me_cube_008.materials.append(mat_material_003)
me_cube_008.use_remesh_preserve_volume = False
me_cube_008.use_remesh_preserve_attributes = False
me_cube_008.use_mirror_vertex_groups = False
me_cube_008.update()
me_cube_009 = bpy.data.meshes.new('Cube.009')
me_cube_009.from_pydata([(-1.0, -1.0, -1.0), (-1.0, -1.0, 1.0), (-1.0, 1.0, -1.0), (-1.0, 1.0, 1.0), (1.0, -1.0, -1.0), (1.0, -1.0, 1.0), (1.0, 1.0, -1.0), (1.0, 1.0, 1.0)], [], [(0, 1, 3, 2), (2, 3, 7, 6), (6, 7, 5, 4), (4, 5, 1, 0), (2, 6, 4, 0), (7, 3, 1, 5)])
_uv = me_cube_009.uv_layers.new(name='UVMap')
_uv.uv.foreach_set('vector', [0.375, 0.0, 0.625, 0.0, 0.625, 0.25, 0.375, 0.25, 0.375, 0.25, 0.625, 0.25, 0.625, 0.5, 0.375, 0.5, 0.375, 0.5, 0.625, 0.5, 0.625, 0.75, 0.375, 0.75, 0.375, 0.75, 0.625, 0.75, 0.625, 1.0, 0.375, 1.0, 0.125, 0.5, 0.375, 0.5, 0.375, 0.75, 0.125, 0.75, 0.625, 0.5, 0.875, 0.5, 0.875, 0.75, 0.625, 0.75])
me_cube_009.materials.append(mat_material_006)
me_cube_009.use_remesh_preserve_volume = False
me_cube_009.use_remesh_preserve_attributes = False
me_cube_009.use_mirror_vertex_groups = False
me_cube_009.update()
me_cube_013 = bpy.data.meshes.new('Cube.013')
me_cube_013.from_pydata([(-1.0, -1.0, -1.0), (-1.0, -1.0, 1.0), (-1.0, 1.0, -1.0), (-1.0, 1.0, 1.0), (1.0, -1.0, -1.0), (1.0, -1.0, 1.0), (1.0, 1.0, -1.0), (1.0, 1.0, 1.0)], [], [(0, 1, 3, 2), (2, 3, 7, 6), (6, 7, 5, 4), (4, 5, 1, 0), (2, 6, 4, 0), (7, 3, 1, 5)])
_uv = me_cube_013.uv_layers.new(name='UVMap')
_uv.uv.foreach_set('vector', [0.375, 0.0, 0.625, 0.0, 0.625, 0.25, 0.375, 0.25, 0.375, 0.25, 0.625, 0.25, 0.625, 0.5, 0.375, 0.5, 0.375, 0.5, 0.625, 0.5, 0.625, 0.75, 0.375, 0.75, 0.375, 0.75, 0.625, 0.75, 0.625, 1.0, 0.375, 1.0, 0.125, 0.5, 0.375, 0.5, 0.375, 0.75, 0.125, 0.75, 0.625, 0.5, 0.875, 0.5, 0.875, 0.75, 0.625, 0.75])
me_cube_013.use_remesh_preserve_volume = False
me_cube_013.use_remesh_preserve_attributes = False
me_cube_013.use_mirror_vertex_groups = False
me_cube_013.update()
me_cube_007 = bpy.data.meshes.new('Cube.007')
me_cube_007.from_pydata([(0.4674, -1.0, -0.4768), (0.5562, -1.0, -0.4768), (0.5562, -0.5144, -0.4768), (0.4674, -1.0, -0.9015), (0.5562, -1.0, -0.9015), (0.5562, -0.5144, -0.9015)], [], [(4, 1, 0, 3), (1, 4, 5, 2)])
_uv = me_cube_007.uv_layers.new(name='UVMap')
_uv.uv.foreach_set('vector', [0.3873, 0.7958, 0.4404, 0.7958, 0.4404, 0.8049, 0.3873, 0.8049, 0.4404, 0.7958, 0.3873, 0.7958, 0.3873, 0.7958, 0.4404, 0.7958])
me_cube_007.materials.append(mat_material_004)
me_cube_007.use_remesh_preserve_volume = False
me_cube_007.use_remesh_preserve_attributes = False
me_cube_007.use_mirror_vertex_groups = False
me_cube_007.update()
me_cube_014 = bpy.data.meshes.new('Cube.014')
me_cube_014.from_pydata([(1.0, 1.0, -0.4768), (1.0, -1.0, -0.4768), (0.9112, -1.0, -0.4768), (1.0, 1.0, -0.9015), (1.0, -1.0, -0.9015), (0.9112, -1.0, -0.9015)], [], [(3, 0, 1, 4), (4, 1, 2, 5)])
_uv = me_cube_014.uv_layers.new(name='UVMap')
_uv.uv.foreach_set('vector', [0.3946, 0.5, 0.4781, 0.5, 0.4781, 0.75, 0.3946, 0.75, 0.3946, 0.75, 0.4781, 0.75, 0.4781, 0.7592, 0.3946, 0.7592])
me_cube_014.materials.append(mat_material_004)
me_cube_014.use_remesh_preserve_volume = False
me_cube_014.use_remesh_preserve_attributes = False
me_cube_014.use_mirror_vertex_groups = False
me_cube_014.update()
me_cube_015 = bpy.data.meshes.new('Cube.015')
me_cube_015.from_pydata([(-1.0, 1.0, -0.4768), (-1.0, -1.0, -0.4768), (-0.9222, -1.0, -0.4768), (-1.0, 1.0, -0.9015), (-0.9222, -1.0, -0.9015), (-1.0, -1.0, -0.9015)], [], [(5, 1, 0, 3), (4, 2, 1, 5)])
_uv = me_cube_015.uv_layers.new(name='UVMap')
_uv.uv.foreach_set('vector', [0.4038, 0.0, 0.4781, 0.0, 0.4781, 0.25, 0.4038, 0.25, 0.4038, 0.9897, 0.4781, 0.9897, 0.4781, 1.0, 0.4038, 1.0])
me_cube_015.materials.append(mat_material_004)
me_cube_015.use_remesh_preserve_volume = False
me_cube_015.use_remesh_preserve_attributes = False
me_cube_015.use_mirror_vertex_groups = False
me_cube_015.update()
me_cube_016 = bpy.data.meshes.new('Cube.016')
me_cube_016.from_pydata([(-1.0, -1.0, 0.6495), (-1.0, 1.0, 0.6495), (-0.9222, -1.0, 0.6495), (-1.0, 1.0, -0.4768), (-1.0, -1.0, -0.4768), (-0.9222, -1.0, -0.4768)], [], [(5, 2, 0, 4), (4, 0, 1, 3)])
_uv = me_cube_016.uv_layers.new(name='UVMap')
_uv.uv.foreach_set('vector', [0.4781, 0.9897, 0.5812, 0.9897, 0.5812, 1.0, 0.4781, 1.0, 0.4781, 0.0, 0.5812, 0.0, 0.5812, 0.25, 0.4781, 0.25])
me_cube_016.materials.append(mat_material_005)
me_cube_016.use_remesh_preserve_volume = False
me_cube_016.use_remesh_preserve_attributes = False
me_cube_016.use_mirror_vertex_groups = False
me_cube_016.update()
me_cube_017 = bpy.data.meshes.new('Cube.017')
me_cube_017.from_pydata([(-1.0, -1.0, 1.0), (-1.0, 1.0, 1.0), (-1.0, -1.0, 0.6495), (-1.0, 1.0, 0.6495), (-0.9222, -1.0, 1.0), (-0.9222, -1.0, 0.6495)], [], [(2, 0, 1, 3), (5, 4, 0, 2)])
_uv = me_cube_017.uv_layers.new(name='UVMap')
_uv.uv.foreach_set('vector', [0.5812, 0.0, 0.625, 0.0, 0.625, 0.25, 0.5812, 0.25, 0.5812, 0.9897, 0.625, 0.9897, 0.625, 1.0, 0.5812, 1.0])
me_cube_017.materials.append(mat_material_005)
me_cube_017.use_remesh_preserve_volume = False
me_cube_017.use_remesh_preserve_attributes = False
me_cube_017.use_mirror_vertex_groups = False
me_cube_017.update()
me_cube_018 = bpy.data.meshes.new('Cube.018')
me_cube_018.from_pydata([(0.4674, -1.0, 0.6495), (0.5562, -1.0, 0.6495), (0.5562, -0.5144, 0.6495), (0.4674, -1.0, -0.4768), (0.5562, -1.0, -0.4768), (0.5562, -0.5144, -0.4768)], [], [(4, 1, 0, 3), (1, 4, 5, 2)])
_uv = me_cube_018.uv_layers.new(name='UVMap')
_uv.uv.foreach_set('vector', [0.4404, 0.7958, 0.5812, 0.7958, 0.5812, 0.8049, 0.4404, 0.8049, 0.5812, 0.7958, 0.4404, 0.7958, 0.4404, 0.7958, 0.5812, 0.7958])
me_cube_018.materials.append(mat_material_005)
me_cube_018.use_remesh_preserve_volume = False
me_cube_018.use_remesh_preserve_attributes = False
me_cube_018.use_mirror_vertex_groups = False
me_cube_018.update()
me_cube_019 = bpy.data.meshes.new('Cube.019')
me_cube_019.from_pydata([(0.4674, -1.0, 1.0), (0.5562, -1.0, 1.0), (0.5562, -0.5144, 1.0), (0.4674, -1.0, 0.6495), (0.5562, -1.0, 0.6495), (0.5562, -0.5144, 0.6495)], [], [(4, 1, 0, 3), (1, 4, 5, 2)])
_uv = me_cube_019.uv_layers.new(name='UVMap')
_uv.uv.foreach_set('vector', [0.5812, 0.7958, 0.625, 0.7958, 0.625, 0.8049, 0.5812, 0.8049, 0.625, 0.7958, 0.5812, 0.7958, 0.5812, 0.7958, 0.625, 0.7958])
me_cube_019.materials.append(mat_material_005)
me_cube_019.use_remesh_preserve_volume = False
me_cube_019.use_remesh_preserve_attributes = False
me_cube_019.use_mirror_vertex_groups = False
me_cube_019.update()
me_cube_020 = bpy.data.meshes.new('Cube.020')
me_cube_020.from_pydata([(1.0, 1.0, 0.6495), (1.0, -1.0, 0.6495), (0.9112, -1.0, 0.6495), (1.0, 1.0, -0.4768), (1.0, -1.0, -0.4768), (0.9112, -1.0, -0.4768)], [], [(4, 1, 2, 5), (3, 0, 1, 4)])
_uv = me_cube_020.uv_layers.new(name='UVMap')
_uv.uv.foreach_set('vector', [0.4781, 0.75, 0.5812, 0.75, 0.5812, 0.7592, 0.4781, 0.7592, 0.4781, 0.5, 0.5812, 0.5, 0.5812, 0.75, 0.4781, 0.75])
me_cube_020.materials.append(mat_material_005)
me_cube_020.use_remesh_preserve_volume = False
me_cube_020.use_remesh_preserve_attributes = False
me_cube_020.use_mirror_vertex_groups = False
me_cube_020.update()
me_cube_021 = bpy.data.meshes.new('Cube.021')
me_cube_021.from_pydata([(1.0, -1.0, 1.0), (1.0, 1.0, 1.0), (0.9112, -1.0, 1.0), (1.0, 1.0, 0.6495), (1.0, -1.0, 0.6495), (0.9112, -1.0, 0.6495)], [], [(3, 1, 0, 4), (4, 0, 2, 5)])
_uv = me_cube_021.uv_layers.new(name='UVMap')
_uv.uv.foreach_set('vector', [0.5812, 0.5, 0.625, 0.5, 0.625, 0.75, 0.5812, 0.75, 0.5812, 0.75, 0.625, 0.75, 0.625, 0.7592, 0.5812, 0.7592])
me_cube_021.materials.append(mat_material_005)
me_cube_021.use_remesh_preserve_volume = False
me_cube_021.use_remesh_preserve_attributes = False
me_cube_021.use_mirror_vertex_groups = False
me_cube_021.update()
me_cube_022 = bpy.data.meshes.new('Cube.022')
me_cube_022.from_pydata([(-1.0, -1.0, -1.0), (-1.0, 1.0, -1.0), (-0.9222, -1.0, -1.0), (-1.0, 1.0, -0.9015), (-0.9222, -1.0, -0.9015), (-1.0, -1.0, -0.9015)], [], [(2, 4, 5, 0), (0, 5, 3, 1)])
_uv = me_cube_022.uv_layers.new(name='UVMap')
_uv.uv.foreach_set('vector', [0.375, 0.9897, 0.4038, 0.9897, 0.4038, 1.0, 0.375, 1.0, 0.375, 0.0, 0.4038, 0.0, 0.4038, 0.25, 0.375, 0.25])
me_cube_022.materials.append(mat_material_007)
me_cube_022.use_remesh_preserve_volume = False
me_cube_022.use_remesh_preserve_attributes = False
me_cube_022.use_mirror_vertex_groups = False
me_cube_022.update()
me_cube_023 = bpy.data.meshes.new('Cube.023')
me_cube_023.from_pydata([(0.4674, -1.0, -1.0), (0.5562, -1.0, -1.0), (0.5562, -0.5144, -1.0), (0.4674, -1.0, -0.9015), (0.5562, -1.0, -0.9015), (0.5562, -0.5144, -0.9015)], [], [(4, 1, 2, 5), (1, 4, 3, 0)])
_uv = me_cube_023.uv_layers.new(name='UVMap')
_uv.uv.foreach_set('vector', [0.3873, 0.7958, 0.375, 0.7958, 0.375, 0.7958, 0.3873, 0.7958, 0.375, 0.7958, 0.3873, 0.7958, 0.3873, 0.8049, 0.375, 0.8049])
me_cube_023.materials.append(mat_material_007)
me_cube_023.use_remesh_preserve_volume = False
me_cube_023.use_remesh_preserve_attributes = False
me_cube_023.use_mirror_vertex_groups = False
me_cube_023.update()
me_cube_024 = bpy.data.meshes.new('Cube.024')
me_cube_024.from_pydata([(1.0, -1.0, -1.0), (1.0, 1.0, -1.0), (0.9112, -1.0, -1.0), (1.0, 1.0, -0.9015), (1.0, -1.0, -0.9015), (0.9112, -1.0, -0.9015)], [], [(0, 4, 5, 2), (1, 3, 4, 0)])
_uv = me_cube_024.uv_layers.new(name='UVMap')
_uv.uv.foreach_set('vector', [0.375, 0.75, 0.3946, 0.75, 0.3946, 0.7592, 0.375, 0.7592, 0.375, 0.5, 0.3946, 0.5, 0.3946, 0.75, 0.375, 0.75])
me_cube_024.materials.append(mat_material_007)
me_cube_024.use_remesh_preserve_volume = False
me_cube_024.use_remesh_preserve_attributes = False
me_cube_024.use_mirror_vertex_groups = False
me_cube_024.update()
me_cube_026 = bpy.data.meshes.new('Cube.026')
me_cube_026.from_pydata([(-0.2663, 1.0, -1.0), (-0.2663, -1.0, 1.0), (-0.2663, 1.0, 1.0), (-0.2663, -1.0, -1.0), (-0.2663, 1.0, 0.6495), (-0.9222, 1.0, -1.0), (-0.9222, -1.0, 1.0), (-0.9222, 1.0, 1.0), (-0.9222, -1.0, -1.0), (-0.9222, 1.0, 0.6495), (-0.2663, 1.0, -0.4768), (-0.9222, 1.0, -0.4768)], [], [(0, 3, 8, 5), (7, 6, 1, 2), (7, 2, 4, 10, 0, 5, 11, 9)])
_uv = me_cube_026.uv_layers.new(name='UVMap')
_uv.uv.foreach_set('vector', [0.2225, 0.5, 0.2225, 0.75, 0.1353, 0.75, 0.1353, 0.5, 0.8647, 0.5, 0.8647, 0.75, 0.7775, 0.75, 0.7775, 0.5, 0.625, 0.2603, 0.625, 0.3475, 0.5812, 0.3475, 0.4781, 0.3475, 0.375, 0.3475, 0.375, 0.2603, 0.4781, 0.2603, 0.5812, 0.2603])
me_cube_026.use_remesh_preserve_volume = False
me_cube_026.use_remesh_preserve_attributes = False
me_cube_026.use_mirror_vertex_groups = False
me_cube_026.update()
me_cube_027 = bpy.data.meshes.new('Cube.027')
me_cube_027.from_pydata([(-0.9222, -1.0, -1.0), (-0.9222, -1.0, 0.256), (-0.7836, -1.0, 0.256), (-0.7836, -1.0, -1.0)], [], [(3, 2, 1, 0)])
_uv = me_cube_027.uv_layers.new(name='UVMap')
_uv.uv.foreach_set('vector', [0.375, 0.9712, 0.527, 0.9712, 0.527, 0.9897, 0.375, 0.9897])
me_cube_027.materials.append(mat_material_015)
me_cube_027.use_remesh_preserve_volume = False
me_cube_027.use_remesh_preserve_attributes = False
me_cube_027.use_mirror_vertex_groups = False
me_cube_027.update()
me_cube_028 = bpy.data.meshes.new('Cube.028')
me_cube_028.from_pydata([(-0.645, -1.0, -1.0), (-0.645, -1.0, 0.256), (-0.7836, -1.0, 0.256), (-0.7836, -1.0, -1.0)], [], [(0, 1, 2, 3)])
_uv = me_cube_028.uv_layers.new(name='UVMap')
_uv.uv.foreach_set('vector', [0.9796, 0.0007223, 0.9796, 0.9895, 0.01385, 0.9895, 0.01385, 0.0007223])
me_cube_028.materials.append(mat_material_016)
me_cube_028.use_remesh_preserve_volume = False
me_cube_028.use_remesh_preserve_attributes = False
me_cube_028.use_mirror_vertex_groups = False
me_cube_028.update()
me_cube_029 = bpy.data.meshes.new('Cube.029')
me_cube_029.from_pydata([(-0.2663, -1.0, -1.0), (-0.2663, -1.0, 0.256), (-0.645, -1.0, -1.0), (-0.645, -1.0, 0.256)], [], [(0, 1, 3, 2)])
_uv = me_cube_029.uv_layers.new(name='UVMap')
_uv.uv.foreach_set('vector', [0.9966, -0.0005741, 0.9966, 0.9956, 0.001899, 0.9956, 0.001899, -0.0005741])
me_cube_029.materials.append(mat_material_017)
me_cube_029.use_remesh_preserve_volume = False
me_cube_029.use_remesh_preserve_attributes = False
me_cube_029.use_mirror_vertex_groups = False
me_cube_029.update()
me_cube_030 = bpy.data.meshes.new('Cube.030')
me_cube_030.from_pydata([(-0.2663, -1.0, 0.5737), (-0.9222, -1.0, 0.5737), (-0.2663, -1.0, 0.256), (-0.9222, -1.0, 0.256), (-0.645, -1.0, 0.256), (-0.7836, -1.0, 0.256)], [], [(0, 1, 3, 5, 4, 2)])
_uv = me_cube_030.uv_layers.new(name='UVMap')
_uv.uv.foreach_set('vector', [1.003, 0.9864, -0.004198, 0.9864, -0.004198, 0.07272, 0.2086, 0.07272, 0.4215, 0.07272, 1.003, 0.07272])
me_cube_030.materials.append(mat_material_018)
me_cube_030.use_remesh_preserve_volume = False
me_cube_030.use_remesh_preserve_attributes = False
me_cube_030.use_mirror_vertex_groups = False
me_cube_030.update()
me_cube_031 = bpy.data.meshes.new('Cube.031')
me_cube_031.from_pydata([(-0.2663, -1.0, 1.0), (-0.9222, -1.0, 1.0), (-0.2663, -1.0, 0.5737), (-0.9222, -1.0, 0.5737)], [], [(0, 1, 3, 2)])
_uv = me_cube_031.uv_layers.new(name='UVMap')
_uv.uv.foreach_set('vector', [0.625, 0.9025, 0.625, 0.9897, 0.5717, 0.9897, 0.5717, 0.9025])
me_cube_031.materials.append(mat_material_015)
me_cube_031.use_remesh_preserve_volume = False
me_cube_031.use_remesh_preserve_attributes = False
me_cube_031.use_mirror_vertex_groups = False
me_cube_031.update()
me_cube_032 = bpy.data.meshes.new('Cube.032')
me_cube_032.from_pydata([(0.4674, -1.0, 1.0), (-0.144, -1.0, 1.0), (0.3146, -1.0, 1.0), (0.1617, -1.0, 1.0), (0.008847, -1.0, 1.0), (0.4674, -1.0, 0.256), (-0.144, -1.0, 0.256), (0.3146, -1.0, 0.256), (0.1617, -1.0, 0.256), (0.008847, -1.0, 0.256)], [], [(9, 4, 1, 6), (5, 0, 2, 7), (7, 2, 3, 8), (8, 3, 4, 9)])
_uv = me_cube_032.uv_layers.new(name='UVMap')
_uv.uv.foreach_set('vector', [0.5386, 0.8659, 0.625, 0.8659, 0.625, 0.8862, 0.5386, 0.8862, 0.5386, 0.8049, 0.625, 0.8049, 0.625, 0.8252, 0.5386, 0.8252, 0.5386, 0.8252, 0.625, 0.8252, 0.625, 0.8456, 0.5386, 0.8456, 0.5386, 0.8456, 0.625, 0.8456, 0.625, 0.8659, 0.5386, 0.8659])
me_cube_032.materials.append(mat_material_015)
me_cube_032.use_remesh_preserve_volume = False
me_cube_032.use_remesh_preserve_attributes = False
me_cube_032.use_mirror_vertex_groups = False
me_cube_032.update()
me_cube_033 = bpy.data.meshes.new('Cube.033')
me_cube_033.from_pydata([(-0.144, -1.0, -1.0), (0.008847, -1.0, -1.0), (-0.144, -1.0, 0.256), (0.008847, -1.0, 0.256)], [], [(1, 3, 2, 0)])
_uv = me_cube_033.uv_layers.new(name='UVMap')
_uv.uv.foreach_set('vector', [0.9871, -0.001966, 0.9871, 0.9941, 0.009677, 0.9941, 0.009683, -0.001966])
me_cube_033.materials.append(mat_material_014)
me_cube_033.use_remesh_preserve_volume = False
me_cube_033.use_remesh_preserve_attributes = False
me_cube_033.use_mirror_vertex_groups = False
me_cube_033.update()
me_cube_034 = bpy.data.meshes.new('Cube.034')
me_cube_034.from_pydata([(0.008847, -1.0, -1.0), (0.1617, -1.0, -1.0), (0.1617, -1.0, 0.256), (0.008847, -1.0, 0.256)], [], [(1, 2, 3, 0)])
_uv = me_cube_034.uv_layers.new(name='UVMap')
_uv.uv.foreach_set('vector', [0.9881, -0.0002525, 0.988, 0.9974, 0.003216, 0.9974, 0.003219, -0.0002524])
me_cube_034.materials.append(mat_material_014)
me_cube_034.use_remesh_preserve_volume = False
me_cube_034.use_remesh_preserve_attributes = False
me_cube_034.use_mirror_vertex_groups = False
me_cube_034.update()
me_cube_035 = bpy.data.meshes.new('Cube.035')
me_cube_035.from_pydata([(0.1617, -1.0, -1.0), (0.3146, -1.0, -1.0), (0.3146, -1.0, 0.256), (0.1617, -1.0, 0.256)], [], [(1, 2, 3, 0)])
_uv = me_cube_035.uv_layers.new(name='UVMap')
_uv.uv.foreach_set('vector', [0.9813, -0.001319, 0.9813, 0.9979, 0.004376, 0.9979, 0.004376, -0.001319])
me_cube_035.materials.append(mat_material_014)
me_cube_035.use_remesh_preserve_volume = False
me_cube_035.use_remesh_preserve_attributes = False
me_cube_035.use_mirror_vertex_groups = False
me_cube_035.update()
me_cube_036 = bpy.data.meshes.new('Cube.036')
me_cube_036.from_pydata([(0.4674, -1.0, -1.0), (0.3146, -1.0, -1.0), (0.4674, -1.0, 0.256), (0.3146, -1.0, 0.256)], [], [(0, 2, 3, 1)])
_uv = me_cube_036.uv_layers.new(name='UVMap')
_uv.uv.foreach_set('vector', [0.9911, -6.873e-05, 0.9911, 0.995, 0.008705, 0.995, 0.008705, -6.879e-05])
me_cube_036.materials.append(mat_material_014)
me_cube_036.use_remesh_preserve_volume = False
me_cube_036.use_remesh_preserve_attributes = False
me_cube_036.use_mirror_vertex_groups = False
me_cube_036.update()
me_cube_037 = bpy.data.meshes.new('Cube.037')
me_cube_037.from_pydata([(-1.0, -1.0, -1.0), (-1.0, -1.0, 1.0), (-1.0, 1.0, -1.0), (-1.0, 1.0, 1.0), (1.0, -1.0, -1.0), (1.0, -1.0, 1.0), (1.0, 1.0, -1.0), (1.0, 1.0, 1.0)], [], [(0, 1, 3, 2), (2, 3, 7, 6), (6, 7, 5, 4), (4, 5, 1, 0), (2, 6, 4, 0), (7, 3, 1, 5)])
_uv = me_cube_037.uv_layers.new(name='UVMap')
_uv.uv.foreach_set('vector', [0.375, 0.0, 0.625, 0.0, 0.625, 0.25, 0.375, 0.25, 0.375, 0.25, 0.625, 0.25, 0.625, 0.5, 0.375, 0.5, 0.375, 0.5, 0.625, 0.5, 0.625, 0.75, 0.375, 0.75, 0.375, 0.75, 0.625, 0.75, 0.625, 1.0, 0.375, 1.0, 0.125, 0.5, 0.375, 0.5, 0.375, 0.75, 0.125, 0.75, 0.625, 0.5, 0.875, 0.5, 0.875, 0.75, 0.625, 0.75])
me_cube_037.use_remesh_preserve_volume = False
me_cube_037.use_remesh_preserve_attributes = False
me_cube_037.use_mirror_vertex_groups = False
me_cube_037.update()
me_cube_040 = bpy.data.meshes.new('Cube.040')
me_cube_040.from_pydata([(-1.0, -1.0, -1.0), (-1.0, -1.0, 1.0), (-1.0, 1.0, -1.0), (-1.0, 1.0, 1.0), (1.0, -1.0, -1.0), (1.0, -1.0, 1.0), (1.0, 1.0, -1.0), (1.0, 1.0, 1.0)], [], [(0, 1, 3, 2), (2, 3, 7, 6), (6, 7, 5, 4), (4, 5, 1, 0), (2, 6, 4, 0), (7, 3, 1, 5)])
_uv = me_cube_040.uv_layers.new(name='UVMap')
_uv.uv.foreach_set('vector', [0.375, 0.0, 0.625, 0.0, 0.625, 0.25, 0.375, 0.25, 0.375, 0.25, 0.625, 0.25, 0.625, 0.5, 0.375, 0.5, 0.375, 0.5, 0.625, 0.5, 0.625, 0.75, 0.375, 0.75, 0.375, 0.75, 0.625, 0.75, 0.625, 1.0, 0.375, 1.0, 0.125, 0.5, 0.375, 0.5, 0.375, 0.75, 0.125, 0.75, 0.625, 0.5, 0.875, 0.5, 0.875, 0.75, 0.625, 0.75])
me_cube_040.use_remesh_preserve_volume = False
me_cube_040.use_remesh_preserve_attributes = False
me_cube_040.use_mirror_vertex_groups = False
me_cube_040.update()
me_cube_041 = bpy.data.meshes.new('Cube.041')
me_cube_041.from_pydata([(-1.0, -1.0, -1.0), (-1.0, -1.0, 1.0), (-1.0, 1.0, -1.0), (-1.0, 1.0, 1.0), (1.0, -1.0, -1.0), (1.0, -1.0, 1.0), (1.0, 1.0, -1.0), (1.0, 1.0, 1.0)], [], [(0, 1, 3, 2), (2, 3, 7, 6), (6, 7, 5, 4), (4, 5, 1, 0), (2, 6, 4, 0), (7, 3, 1, 5)])
_uv = me_cube_041.uv_layers.new(name='UVMap')
_uv.uv.foreach_set('vector', [0.375, 0.0, 0.625, 0.0, 0.625, 0.25, 0.375, 0.25, 0.375, 0.25, 0.625, 0.25, 0.625, 0.5, 0.375, 0.5, 0.375, 0.5, 0.625, 0.5, 0.625, 0.75, 0.375, 0.75, 0.375, 0.75, 0.625, 0.75, 0.625, 1.0, 0.375, 1.0, 0.125, 0.5, 0.375, 0.5, 0.375, 0.75, 0.125, 0.75, 0.625, 0.5, 0.875, 0.5, 0.875, 0.75, 0.625, 0.75])
me_cube_041.use_remesh_preserve_volume = False
me_cube_041.use_remesh_preserve_attributes = False
me_cube_041.use_mirror_vertex_groups = False
me_cube_041.update()
me_cube_038 = bpy.data.meshes.new('Cube.038')
me_cube_038.from_pydata([(-0.2663, -1.0, -1.0), (-0.144, -1.0, -1.0), (-0.2663, -1.0, -0.9015), (-0.144, -1.0, -0.9015)], [], [(1, 3, 2, 0)])
_uv = me_cube_038.uv_layers.new(name='UVMap')
_uv.uv.foreach_set('vector', [0.375, 0.8862, 0.4005, 0.8862, 0.4005, 0.9025, 0.375, 0.9025])
me_cube_038.materials.append(mat_material_007)
me_cube_038.use_remesh_preserve_volume = False
me_cube_038.use_remesh_preserve_attributes = False
me_cube_038.use_mirror_vertex_groups = False
me_cube_038.update()
me_cube_042 = bpy.data.meshes.new('Cube.042')
me_cube_042.from_pydata([(-0.2663, -1.0, -0.4768), (-0.144, -1.0, -0.4768), (-0.2663, -1.0, -0.9015), (-0.144, -1.0, -0.9015)], [], [(3, 1, 0, 2)])
_uv = me_cube_042.uv_layers.new(name='UVMap')
_uv.uv.foreach_set('vector', [0.4005, 0.8862, 0.4781, 0.8862, 0.4781, 0.9025, 0.4005, 0.9025])
me_cube_042.materials.append(mat_material_004)
me_cube_042.use_remesh_preserve_volume = False
me_cube_042.use_remesh_preserve_attributes = False
me_cube_042.use_mirror_vertex_groups = False
me_cube_042.update()
me_cube_043 = bpy.data.meshes.new('Cube.043')
me_cube_043.from_pydata([(-0.2663, -1.0, 0.6495), (-0.144, -1.0, 0.6495), (-0.2663, -1.0, -0.4768), (-0.144, -1.0, -0.4768)], [], [(3, 1, 0, 2)])
_uv = me_cube_043.uv_layers.new(name='UVMap')
_uv.uv.foreach_set('vector', [0.4781, 0.8862, 0.5812, 0.8862, 0.5812, 0.9025, 0.4781, 0.9025])
me_cube_043.materials.append(mat_material_005)
me_cube_043.use_remesh_preserve_volume = False
me_cube_043.use_remesh_preserve_attributes = False
me_cube_043.use_mirror_vertex_groups = False
me_cube_043.update()
me_cube_044 = bpy.data.meshes.new('Cube.044')
me_cube_044.from_pydata([(-0.2663, -1.0, 1.0), (-0.2663, -1.0, 0.6495), (-0.144, -1.0, 1.0), (-0.144, -1.0, 0.6495)], [], [(3, 2, 0, 1)])
_uv = me_cube_044.uv_layers.new(name='UVMap')
_uv.uv.foreach_set('vector', [0.5812, 0.8862, 0.625, 0.8862, 0.625, 0.9025, 0.5812, 0.9025])
me_cube_044.materials.append(mat_material_005)
me_cube_044.use_remesh_preserve_volume = False
me_cube_044.use_remesh_preserve_attributes = False
me_cube_044.use_mirror_vertex_groups = False
me_cube_044.update()

# ---- objects
ob_cube_001 = bpy.data.objects.new('Cube.001', me_cube_001)
ob_cube_003 = bpy.data.objects.new('Cube.003', me_cube_005)
ob_cube_044 = bpy.data.objects.new('Cube.044', me_cube_045)
ob_cube_045 = bpy.data.objects.new('Cube.045', me_cube_047)
ob_cube_002 = bpy.data.objects.new('Cube.002', me_cube_002)
ob_cube = bpy.data.objects.new('Cube', me_cube)
ob_cube_039 = bpy.data.objects.new('Cube.039', me_cube_025)
ob_cube_040 = bpy.data.objects.new('Cube.040', me_cube_039)
ob_cube_005 = bpy.data.objects.new('Cube.005', me_cube_010)
ob_cube_006 = bpy.data.objects.new('Cube.006', me_cube_011)
ob_cube_007 = bpy.data.objects.new('Cube.007', me_cube_012)
ob_cube_008 = bpy.data.objects.new('Cube.008', me_cube_003)
ob_cube_009 = bpy.data.objects.new('Cube.009', me_cube_004)
ob_cube_010 = bpy.data.objects.new('Cube.010', me_cube_008)
ob_cube_011 = bpy.data.objects.new('Cube.011', me_cube_009)
ob_cube_012 = bpy.data.objects.new('Cube.012', me_cube_013)
ob_cube_013 = bpy.data.objects.new('Cube.013', me_cube_007)
ob_cube_014 = bpy.data.objects.new('Cube.014', me_cube_014)
ob_cube_015 = bpy.data.objects.new('Cube.015', me_cube_015)
ob_cube_016 = bpy.data.objects.new('Cube.016', me_cube_016)
ob_cube_017 = bpy.data.objects.new('Cube.017', me_cube_017)
ob_cube_018 = bpy.data.objects.new('Cube.018', me_cube_018)
ob_cube_019 = bpy.data.objects.new('Cube.019', me_cube_019)
ob_cube_020 = bpy.data.objects.new('Cube.020', me_cube_020)
ob_cube_021 = bpy.data.objects.new('Cube.021', me_cube_021)
ob_cube_022 = bpy.data.objects.new('Cube.022', me_cube_022)
ob_cube_023 = bpy.data.objects.new('Cube.023', me_cube_023)
ob_cube_024 = bpy.data.objects.new('Cube.024', me_cube_024)
ob_cube_026 = bpy.data.objects.new('Cube.026', me_cube_026)
ob_cube_025 = bpy.data.objects.new('Cube.025', me_cube_027)
ob_cube_027 = bpy.data.objects.new('Cube.027', me_cube_028)
ob_cube_028 = bpy.data.objects.new('Cube.028', me_cube_029)
ob_cube_029 = bpy.data.objects.new('Cube.029', me_cube_030)
ob_cube_030 = bpy.data.objects.new('Cube.030', me_cube_031)
ob_cube_031 = bpy.data.objects.new('Cube.031', me_cube_032)
ob_cube_032 = bpy.data.objects.new('Cube.032', me_cube_033)
ob_cube_033 = bpy.data.objects.new('Cube.033', me_cube_034)
ob_cube_034 = bpy.data.objects.new('Cube.034', me_cube_035)
ob_cube_035 = bpy.data.objects.new('Cube.035', me_cube_036)
ob_cube_036 = bpy.data.objects.new('Cube.036', me_cube_037)
ob_cube_037 = bpy.data.objects.new('Cube.037', me_cube_040)
ob_cube_038 = bpy.data.objects.new('Cube.038', me_cube_041)
ob_cube_004 = bpy.data.objects.new('Cube.004', me_cube_038)
ob_cube_041 = bpy.data.objects.new('Cube.041', me_cube_042)
ob_cube_042 = bpy.data.objects.new('Cube.042', me_cube_043)
ob_cube_043 = bpy.data.objects.new('Cube.043', me_cube_044)

# ---- transforms, parenting, visibility, modifiers, constraints
ob_cube_001.location = (0.0, 0.0, 0.0)
ob_cube_001.scale = (9.25, 50.0, 1.5)
ob_cube_001.lock_rotations_4d = False
ob_cube_001.empty_display_type = 'ARROWS'
ob_cube_001.lineart.crease_threshold = 0.0
ob_cube_003.location = (0.0, 50.14, 0.0)
ob_cube_003.scale = (9.25, 0.15, 1.5)
ob_cube_003.lineart.crease_threshold = 0.0
_m = ob_cube_003.modifiers.new('Solidify', 'SOLIDIFY')
_m.thickness = 0.0
_m.nonmanifold_thickness_mode = 'FIXED'
_m.nonmanifold_merge_threshold = 0.0003
ob_cube_044.location = (-9.485, 0.0, 0.0)
ob_cube_044.scale = (0.25, 50.0, 1.5)
ob_cube_044.lineart.crease_threshold = 0.0
_m = ob_cube_044.modifiers.new('Solidify', 'SOLIDIFY')
_m.thickness = 0.0
_m.nonmanifold_thickness_mode = 'FIXED'
_m.nonmanifold_merge_threshold = 0.0003
ob_cube_045.location = (0.0, -50.0, 0.0)
ob_cube_045.scale = (9.25, 0.15, 1.5)
ob_cube_045.lineart.crease_threshold = 0.0
_m = ob_cube_045.modifiers.new('Solidify', 'SOLIDIFY')
_m.thickness = 0.0
_m.nonmanifold_thickness_mode = 'FIXED'
_m.nonmanifold_merge_threshold = 0.0003
ob_cube_002.location = (9.485, 0.0, 0.0)
ob_cube_002.scale = (0.25, 50.0, 1.5)
ob_cube_002.lineart.crease_threshold = 0.0
ob_cube.location = (0.0, 0.0, 0.0)
ob_cube.scale = (9.25, 50.0, 1.5)
ob_cube.lock_rotations_4d = False
ob_cube.empty_display_type = 'ARROWS'
ob_cube.lineart.crease_threshold = 0.0
ob_cube_039.location = (0.0, 43.49, 1.231)
ob_cube_039.scale = (-0.07597, 0.8189, 0.1403)
ob_cube_039.lineart.crease_threshold = 0.0
ob_cube_040.location = (0.0, 41.69, 1.231)
ob_cube_040.scale = (-0.07597, 0.8189, 0.1403)
ob_cube_040.lineart.crease_threshold = 0.0
ob_cube_005.location = (0.0, 48.02, 0.0)
ob_cube_005.scale = (7.5, 2.0, 1.5)
ob_cube_005.lineart.crease_threshold = 0.0
ob_cube_006.location = (5.487, 46.66, 0.8401)
ob_cube_006.scale = (1.363, 0.3694, 0.1808)
ob_cube_006.lineart.crease_threshold = 0.0
ob_cube_007.location = (7.517, 47.44, -0.4936)
ob_cube_007.scale = (0.04304, 0.5356, 1.004)
ob_cube_007.lineart.crease_threshold = 0.0
ob_cube_008.location = (5.504, 46.67, -0.5119)
ob_cube_008.scale = (1.363, 0.381, 0.05369)
ob_cube_008.lineart.crease_threshold = 0.0
ob_cube_009.location = (5.066, 46.68, -0.02858)
ob_cube_009.scale = (0.009559, 0.3535, 0.451)
ob_cube_009.lineart.crease_threshold = 0.0
ob_cube_010.location = (5.952, 46.68, -0.02858)
ob_cube_010.scale = (0.009559, 0.3535, 0.451)
ob_cube_010.lineart.crease_threshold = 0.0
ob_cube_011.location = (3.495, 45.78, 1.174)
ob_cube_011.scale = (-0.0179, -0.2316, 0.1764)
ob_cube_011.lineart.crease_threshold = 0.0
ob_cube_012.location = (3.495, 46.02, 1.174)
ob_cube_012.scale = (-0.008021, -0.01158, 0.1543)
ob_cube_012.lineart.crease_threshold = 0.0
ob_cube_013.location = (0.0, 48.02, 0.0)
ob_cube_013.scale = (7.5, 2.0, 1.5)
ob_cube_013.lineart.crease_threshold = 0.0
ob_cube_014.location = (0.0, 48.02, 0.0)
ob_cube_014.scale = (7.5, 2.0, 1.5)
ob_cube_014.lineart.crease_threshold = 0.0
ob_cube_015.location = (0.0, 48.02, 0.0)
ob_cube_015.scale = (7.5, 2.0, 1.5)
ob_cube_015.lineart.crease_threshold = 0.0
ob_cube_016.location = (0.0, 48.02, 0.0)
ob_cube_016.scale = (7.5, 2.0, 1.5)
ob_cube_016.lineart.crease_threshold = 0.0
ob_cube_017.location = (0.0, 48.02, 0.0)
ob_cube_017.scale = (7.5, 2.0, 1.5)
ob_cube_017.lineart.crease_threshold = 0.0
ob_cube_018.location = (0.0, 48.02, 0.0)
ob_cube_018.scale = (7.5, 2.0, 1.5)
ob_cube_018.lineart.crease_threshold = 0.0
ob_cube_019.location = (0.0, 48.02, 0.0)
ob_cube_019.scale = (7.5, 2.0, 1.5)
ob_cube_019.lineart.crease_threshold = 0.0
ob_cube_020.location = (0.0, 48.02, 0.0)
ob_cube_020.scale = (7.5, 2.0, 1.5)
ob_cube_020.lineart.crease_threshold = 0.0
ob_cube_021.location = (0.0, 48.02, 0.0)
ob_cube_021.scale = (7.5, 2.0, 1.5)
ob_cube_021.lineart.crease_threshold = 0.0
ob_cube_022.location = (0.0, 48.02, 0.0)
ob_cube_022.scale = (7.5, 2.0, 1.5)
ob_cube_022.lineart.crease_threshold = 0.0
ob_cube_023.location = (0.0, 48.02, 0.0)
ob_cube_023.scale = (7.5, 2.0, 1.5)
ob_cube_023.lineart.crease_threshold = 0.0
ob_cube_024.location = (0.0, 48.02, 0.0)
ob_cube_024.scale = (7.5, 2.0, 1.5)
ob_cube_024.lineart.crease_threshold = 0.0
ob_cube_026.location = (0.0, 48.02, 0.0)
ob_cube_026.scale = (7.5, 2.0, 1.5)
ob_cube_026.lineart.crease_threshold = 0.0
ob_cube_025.location = (0.0, 48.02, 0.0)
ob_cube_025.scale = (7.5, 2.0, 1.5)
ob_cube_025.lineart.crease_threshold = 0.0
ob_cube_027.location = (0.0, 48.02, 0.0)
ob_cube_027.scale = (7.5, 2.0, 1.5)
ob_cube_027.lineart.crease_threshold = 0.0
ob_cube_028.location = (0.0, 48.02, 0.0)
ob_cube_028.scale = (7.5, 2.0, 1.5)
ob_cube_028.lineart.crease_threshold = 0.0
ob_cube_029.location = (0.0, 48.02, 0.0)
ob_cube_029.scale = (7.5, 2.0, 1.5)
ob_cube_029.lineart.crease_threshold = 0.0
ob_cube_030.location = (0.0, 48.02, 0.0)
ob_cube_030.scale = (7.5, 2.0, 1.5)
ob_cube_030.lineart.crease_threshold = 0.0
ob_cube_031.location = (0.0, 48.02, 0.0)
ob_cube_031.scale = (7.5, 2.0, 1.5)
ob_cube_031.lineart.crease_threshold = 0.0
ob_cube_032.location = (0.0, 48.02, 0.0)
ob_cube_032.scale = (7.5, 2.0, 1.5)
ob_cube_032.lineart.crease_threshold = 0.0
ob_cube_033.location = (0.0, 48.02, 0.0)
ob_cube_033.scale = (7.5, 2.0, 1.5)
ob_cube_033.lineart.crease_threshold = 0.0
ob_cube_034.location = (0.0, 48.02, 0.0)
ob_cube_034.scale = (7.5, 2.0, 1.5)
ob_cube_034.lineart.crease_threshold = 0.0
ob_cube_035.location = (0.0, 48.02, 0.0)
ob_cube_035.scale = (7.5, 2.0, 1.5)
ob_cube_035.lineart.crease_threshold = 0.0
ob_cube_036.location = (4.619, 46.65, -0.1411)
ob_cube_036.scale = (0.221, 0.2829, 0.318)
ob_cube_036.lineart.crease_threshold = 0.0
ob_cube_037.location = (5.526, 46.65, -0.1411)
ob_cube_037.scale = (0.221, 0.2829, 0.318)
ob_cube_037.lineart.crease_threshold = 0.0
ob_cube_038.location = (6.41, 46.65, -0.1411)
ob_cube_038.scale = (0.221, 0.2829, 0.318)
ob_cube_038.lineart.crease_threshold = 0.0
ob_cube_004.location = (0.0, 48.02, 0.0)
ob_cube_004.scale = (7.5, 2.0, 1.5)
ob_cube_004.lineart.crease_threshold = 0.0
ob_cube_041.location = (0.0, 48.02, 0.0)
ob_cube_041.scale = (7.5, 2.0, 1.5)
ob_cube_041.lineart.crease_threshold = 0.0
ob_cube_042.location = (0.0, 48.02, 0.0)
ob_cube_042.scale = (7.5, 2.0, 1.5)
ob_cube_042.lineart.crease_threshold = 0.0
ob_cube_043.location = (0.0, 48.02, 0.0)
ob_cube_043.scale = (7.5, 2.0, 1.5)
ob_cube_043.lineart.crease_threshold = 0.0

# ---- collection membership
col_roof.objects.link(ob_cube_001)
col_wall.objects.link(ob_cube_003)
col_wall.objects.link(ob_cube_044)
col_wall.objects.link(ob_cube_045)
col_wall.objects.link(ob_cube_002)
col_floor.objects.link(ob_cube)
col_floor.objects.link(ob_cube_039)
col_floor.objects.link(ob_cube_040)
col_ticket_machine.objects.link(ob_cube_005)
col_ticket_machine.objects.link(ob_cube_006)
col_ticket_machine.objects.link(ob_cube_007)
col_ticket_machine.objects.link(ob_cube_008)
col_ticket_machine.objects.link(ob_cube_009)
col_ticket_machine.objects.link(ob_cube_010)
col_ticket_machine.objects.link(ob_cube_011)
col_ticket_machine.objects.link(ob_cube_012)
col_ticket_machine.objects.link(ob_cube_013)
col_ticket_machine.objects.link(ob_cube_014)
col_ticket_machine.objects.link(ob_cube_015)
col_ticket_machine.objects.link(ob_cube_016)
col_ticket_machine.objects.link(ob_cube_017)
col_ticket_machine.objects.link(ob_cube_018)
col_ticket_machine.objects.link(ob_cube_019)
col_ticket_machine.objects.link(ob_cube_020)
col_ticket_machine.objects.link(ob_cube_021)
col_ticket_machine.objects.link(ob_cube_022)
col_ticket_machine.objects.link(ob_cube_023)
col_ticket_machine.objects.link(ob_cube_024)
col_ticket_machine.objects.link(ob_cube_026)
col_ticket_machine.objects.link(ob_cube_025)
col_ticket_machine.objects.link(ob_cube_027)
col_ticket_machine.objects.link(ob_cube_028)
col_ticket_machine.objects.link(ob_cube_029)
col_ticket_machine.objects.link(ob_cube_030)
col_ticket_machine.objects.link(ob_cube_031)
col_ticket_machine.objects.link(ob_cube_032)
col_ticket_machine.objects.link(ob_cube_033)
col_ticket_machine.objects.link(ob_cube_034)
col_ticket_machine.objects.link(ob_cube_035)
col_ticket_machine.objects.link(ob_cube_036)
col_ticket_machine.objects.link(ob_cube_037)
col_ticket_machine.objects.link(ob_cube_038)
col_ticket_machine.objects.link(ob_cube_004)
col_ticket_machine.objects.link(ob_cube_041)
col_ticket_machine.objects.link(ob_cube_042)
col_ticket_machine.objects.link(ob_cube_043)
def _layer_coll(name, lc=None):
    lc = lc or bpy.context.view_layer.layer_collection
    for c in lc.children:
        if c.name == name: return c
        r = _layer_coll(name, c)
        if r: return r
_layer_coll('roof').exclude = True

# ---- scene / render settings (as saved in the file)
scene.frame_start = 0; scene.frame_end = 0; scene.frame_set(1)
scene.render.engine = 'BLENDER_EEVEE_NEXT'
scene.cycles.use_denoising = False
scene.cycles.samples = 128
scene.cycles.sampling_pattern = 'TABULATED_SOBOL'
scene.cycles.use_adaptive_sampling = False
scene.cycles.use_light_tree = False
scene.view_settings.view_transform = 'Filmic'
bpy.context.view_layer.update()

# ---- added for rendering (the .blend has no active camera and no usable light): camera, sun
cam_auto = bpy.data.cameras.new('AutoCamera')
cam_auto.lens = 50.0
cam_auto.sensor_width = 36.0
cam_auto.clip_end = 1662.0
ob_auto_camera = bpy.data.objects.new('AutoCamera', cam_auto)
scene.collection.objects.link(ob_auto_camera)
ob_auto_camera.location = (94.7014, -113.572, 75.7782)
ob_auto_camera.rotation_euler = (1.09748, -7.21219e-08, 0.694738)
scene.camera = ob_auto_camera
light_auto_sun = bpy.data.lights.new('AutoSun', 'SUN')
light_auto_sun.energy = 3.0
light_auto_sun.angle = 0.0523599
ob_auto_sun = bpy.data.objects.new('AutoSun', light_auto_sun)
scene.collection.objects.link(ob_auto_sun)
ob_auto_sun.rotation_euler = (0.872665, 0.174533, 0.523599)
bpy.context.view_layer.update()
